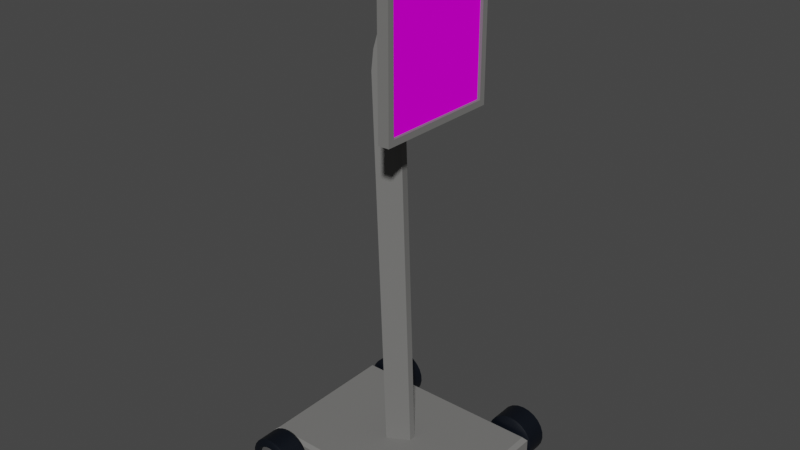 # Source: robert.blend  (saved by Blender 3.2.14; exported with 4.5.12 LTS)
import bpy
from mathutils import Matrix  # noqa: F401  (used for matrix-valued properties, if any)

bpy.ops.wm.read_factory_settings(use_empty=True)
scene = bpy.context.scene
scene.name = 'Scene'

# ---- collections
col_collection = bpy.data.collections.new('Collection'); scene.collection.children.link(col_collection)

# ---- images (referenced by path relative to the original .blend; pixels are not part of the script)
import os
ASSET_DIR = os.environ.get("B2B_ASSET_DIR", "")  # directory of the original .blend (textures are referenced by path, not embedded)
HERE = os.path.dirname(os.path.abspath(__file__))  # packed textures are extracted next to this script under _unpacked/

def load_image(name, relpath, width, height, colorspace="sRGB"):
    """Load a texture the original file referenced (path relative to the .blend, or extracted next to this script)."""
    p = next((c for c in (os.path.join(HERE, relpath), os.path.join(ASSET_DIR, relpath)) if relpath and os.path.exists(c)), "")
    if p:
        img = bpy.data.images.load(p, check_existing=True)
        img.name = name
    else:  # same state as the original file: an image datablock whose file is absent (Cycles renders it pink)
        img = bpy.data.images.new(name, width, height)
        img.source = "FILE"
        img.filepath = "//" + (relpath or name)
    img.colorspace_settings.name = colorspace
    return img
img_piter_jpg_001 = load_image('piter.jpg.001', 'piter.jpg', 1024, 1024, 'sRGB')

# ---- materials (node trees are filled in below, after node groups)
mat_material_001 = bpy.data.materials.new('Material.001')
mat_material_001.use_transparent_shadow = False
mat_material_002 = bpy.data.materials.new('Material.002')
mat_material_002.use_transparent_shadow = False
mat_material_004 = bpy.data.materials.new('Material.004')
mat_material_004.use_transparent_shadow = False
mat_material_005 = bpy.data.materials.new('Material.005')
mat_material_005.use_transparent_shadow = False
mat_material_006 = bpy.data.materials.new('Material.006')
mat_material_006.use_transparent_shadow = False

# ---- node groups
ng_auto_smooth = bpy.data.node_groups.new('Auto Smooth', 'GeometryNodeTree')
_s = ng_auto_smooth.interface.new_socket(name='Geometry', in_out='OUTPUT', socket_type='NodeSocketGeometry')
_s = ng_auto_smooth.interface.new_socket(name='Geometry', in_out='INPUT', socket_type='NodeSocketGeometry')
_s = ng_auto_smooth.interface.new_socket(name='Angle', in_out='INPUT', socket_type='NodeSocketFloat')
_s.subtype = 'ANGLE'
_s.min_value = 0.0
_s.max_value = 3.142
ng_auto_smooth.is_modifier = True
_N = ng_auto_smooth.nodes; _L = ng_auto_smooth.links
n0 = _N.new('NodeGroupOutput'); n0.name = 'Group Output'; n0.location = (480, -100)
n1 = _N.new('NodeGroupInput'); n1.name = 'Group Input'; n1.location = (-420, -300)
n2 = _N.new('NodeGroupInput'); n2.name = 'Group Input.001'; n2.location = (-60, -100)
n3 = _N.new('GeometryNodeSetShadeSmooth'); n3.name = 'Set Shade Smooth'; n3.location = (120, -100)
n3.domain = 'EDGE'
n4 = _N.new('GeometryNodeSetShadeSmooth'); n4.name = 'Set Shade Smooth.001'; n4.location = (300, -100)
n5 = _N.new('GeometryNodeInputMeshEdgeAngle'); n5.name = 'Edge Angle'; n5.location = (-420, -220)
n6 = _N.new('GeometryNodeInputEdgeSmooth'); n6.name = 'Is Edge Smooth'; n6.location = (-60, -160)
n7 = _N.new('GeometryNodeInputShadeSmooth'); n7.name = 'Is Face Smooth'; n7.location = (-240, -340)
n8 = _N.new('FunctionNodeBooleanMath'); n8.name = 'Boolean Math'; n8.location = (-60, -220)
n9 = _N.new('FunctionNodeCompare'); n9.name = 'Compare'; n9.location = (-240, -180)
n9.operation = 'LESS_EQUAL'
_L.new(n5.outputs[0], n9.inputs[0])
_L.new(n4.outputs[0], n0.inputs[0])
_L.new(n1.outputs[1], n9.inputs[1])
_L.new(n9.outputs[0], n8.inputs[0])
_L.new(n7.outputs[0], n8.inputs[1])
_L.new(n2.outputs[0], n3.inputs[0])
_L.new(n6.outputs[0], n3.inputs[1])
_L.new(n3.outputs[0], n4.inputs[0])
_L.new(n8.outputs[0], n3.inputs[2])
n0.is_active_output = True

# ---- material node trees
mat_material_001.use_nodes = True; mat_material_001.node_tree.nodes.clear()
_N = mat_material_001.node_tree.nodes; _L = mat_material_001.node_tree.links
n0 = _N.new('ShaderNodeBsdfPrincipled'); n0.name = 'Principled BSDF'; n0.location = (10, 300)
n0.distribution = 'GGX'
n0.subsurface_method = 'RANDOM_WALK_SKIN'
n0.inputs[0].default_value = (0.0, 0.002033, 0.00637, 1.0)
n0.inputs[3].default_value = 1.45
n0.inputs[27].default_value = (0.0, 0.0, 0.0, 1.0)
n0.inputs[28].default_value = 1.0
n1 = _N.new('ShaderNodeOutputMaterial'); n1.name = 'Material Output'; n1.location = (300, 300)
_L.new(n0.outputs[0], n1.inputs[0])
n1.is_active_output = True
mat_material_002.use_nodes = True; mat_material_002.node_tree.nodes.clear()
_N = mat_material_002.node_tree.nodes; _L = mat_material_002.node_tree.links
n0 = _N.new('ShaderNodeBsdfPrincipled'); n0.name = 'Principled BSDF'; n0.location = (10, 300)
n0.distribution = 'GGX'
n0.subsurface_method = 'RANDOM_WALK_SKIN'
n0.inputs[0].default_value = (0.233, 0.233, 0.233, 1.0)
n0.inputs[1].default_value = 0.7244
n0.inputs[3].default_value = 1.45
n0.inputs[27].default_value = (0.0, 0.0, 0.0, 1.0)
n0.inputs[28].default_value = 1.0
n1 = _N.new('ShaderNodeOutputMaterial'); n1.name = 'Material Output'; n1.location = (300, 300)
_L.new(n0.outputs[0], n1.inputs[0])
n1.is_active_output = True
mat_material_004.use_nodes = True; mat_material_004.node_tree.nodes.clear()
_N = mat_material_004.node_tree.nodes; _L = mat_material_004.node_tree.links
n0 = _N.new('ShaderNodeBsdfPrincipled'); n0.name = 'Principled BSDF'; n0.location = (10, 300)
n0.distribution = 'GGX'
n0.subsurface_method = 'RANDOM_WALK_SKIN'
n0.inputs[0].default_value = (0.1789, 0.1771, 0.1717, 1.0)
n0.inputs[2].default_value = 0.752
n0.inputs[3].default_value = 1.45
n0.inputs[27].default_value = (0.0, 0.0, 0.0, 1.0)
n0.inputs[28].default_value = 1.0
n1 = _N.new('ShaderNodeOutputMaterial'); n1.name = 'Material Output'; n1.location = (300, 300)
_L.new(n0.outputs[0], n1.inputs[0])
n1.is_active_output = True
mat_material_005.use_nodes = True; mat_material_005.node_tree.nodes.clear()
_N = mat_material_005.node_tree.nodes; _L = mat_material_005.node_tree.links
n0 = _N.new('ShaderNodeBsdfPrincipled'); n0.name = 'Principled BSDF'; n0.location = (10, 300)
n0.distribution = 'GGX'
n0.subsurface_method = 'RANDOM_WALK_SKIN'
n0.inputs[2].default_value = 0.7638
n0.inputs[3].default_value = 1.45
n0.inputs[13].default_value = 0.0
n0.inputs[27].default_value = (0.04445, 0.04445, 0.04445, 1.0)
n1 = _N.new('ShaderNodeOutputMaterial'); n1.name = 'Material Output'; n1.location = (300, 300)
n2 = _N.new('ShaderNodeTexImage'); n2.name = 'Image Texture'; n2.location = (-391, 237)
n2.image = img_piter_jpg_001
_L.new(n0.outputs[0], n1.inputs[0])
_L.new(n2.outputs[0], n0.inputs[0])
n1.is_active_output = True
mat_material_006.use_nodes = True; mat_material_006.node_tree.nodes.clear()
_N = mat_material_006.node_tree.nodes; _L = mat_material_006.node_tree.links
n0 = _N.new('ShaderNodeBsdfPrincipled'); n0.name = 'Principled BSDF'; n0.location = (10, 300)
n0.distribution = 'GGX'
n0.subsurface_method = 'RANDOM_WALK_SKIN'
n0.inputs[0].default_value = (0.8, 0.1475, 0.7234, 1.0)
n0.inputs[3].default_value = 1.45
n0.inputs[27].default_value = (0.0, 0.0, 0.0, 1.0)
n0.inputs[28].default_value = 1.0
n1 = _N.new('ShaderNodeOutputMaterial'); n1.name = 'Material Output'; n1.location = (300, 300)
_L.new(n0.outputs[0], n1.inputs[0])
n1.is_active_output = True

# ---- world
world_world = bpy.data.worlds.new('World'); scene.world = world_world
world_world.use_nodes = True; world_world.node_tree.nodes.clear()
_N = world_world.node_tree.nodes; _L = world_world.node_tree.links
n0 = _N.new('ShaderNodeOutputWorld'); n0.name = 'World Output'; n0.location = (300, 300)
n1 = _N.new('ShaderNodeBackground'); n1.name = 'Background'; n1.location = (10, 300)
n1.inputs[0].default_value = (0.05088, 0.05088, 0.05088, 1.0)
_L.new(n1.outputs[0], n0.inputs[0])
n0.is_active_output = True
world_world.color = (0.05088, 0.05088, 0.05088)
world_world.use_sun_shadow = False
world_world.sun_shadow_jitter_overblur = 0.0

# ---- meshes
me_cylinder_006 = bpy.data.meshes.new('Cylinder.006')
me_cylinder_006.from_pydata([(-1.409e-08, -0.05656, -0.044), (0.0, -0.07839, -0.03569), (-1.562e-08, -0.06345, 0.044), (0.0, -0.07839, 0.03569), (-0.01526, -0.05446, -0.044), (-0.02115, -0.07548, -0.03569), (-0.01712, -0.0611, 0.044), (-0.02115, -0.07548, 0.03569), (-0.02939, -0.04832, -0.044), (-0.04073, -0.06698, -0.03569), (-0.03297, -0.05421, 0.044), (-0.04073, -0.06698, 0.03569), (-0.04133, -0.0386, -0.044), (-0.05729, -0.0535, -0.03569), (-0.04637, -0.04331, 0.044), (-0.05729, -0.0535, 0.03569), (-0.05022, -0.02602, -0.044), (-0.0696, -0.03606, -0.03569), (-0.05633, -0.02919, 0.044), (-0.0696, -0.03606, 0.03569), (-0.05538, -0.01151, -0.044), (-0.07675, -0.01595, -0.03569), (-0.06212, -0.01291, 0.044), (-0.07675, -0.01595, 0.03569), (-0.05643, 0.00386, -0.044), (-0.07821, 0.005349, -0.03569), (-0.0633, 0.00433, 0.044), (-0.07821, 0.005349, 0.03569), (-0.05329, 0.01894, -0.044), (-0.07386, 0.02625, -0.03569), (-0.05979, 0.02125, 0.044), (-0.07386, 0.02625, 0.03569), (-0.04621, 0.03262, -0.044), (-0.06404, 0.04521, -0.03569), (-0.05184, 0.03659, 0.044), (-0.06404, 0.04521, 0.03569), (-0.03569, 0.04387, -0.044), (-0.04947, 0.06081, -0.03569), (-0.04004, 0.04922, 0.044), (-0.04947, 0.06081, 0.03569), (-0.02253, 0.05188, -0.044), (-0.03123, 0.0719, -0.03569), (-0.02528, 0.0582, 0.044), (-0.03123, 0.0719, 0.03569), (-0.007701, 0.05603, -0.044), (-0.01067, 0.07766, -0.03569), (-0.00864, 0.06286, 0.044), (-0.01067, 0.07766, 0.03569), (0.007701, 0.05603, -0.044), (0.01067, 0.07766, -0.03569), (0.00864, 0.06286, 0.044), (0.01067, 0.07766, 0.03569), (0.02253, 0.05188, -0.044), (0.03123, 0.0719, -0.03569), (0.02528, 0.0582, 0.044), (0.03123, 0.0719, 0.03569), (0.03569, 0.04387, -0.044), (0.04947, 0.06081, -0.03569), (0.04004, 0.04922, 0.044), (0.04947, 0.06081, 0.03569), (0.04621, 0.03262, -0.044), (0.06404, 0.04521, -0.03569), (0.05184, 0.03659, 0.044), (0.06404, 0.04521, 0.03569), (0.05329, 0.01894, -0.044), (0.07386, 0.02625, -0.03569), (0.05979, 0.02125, 0.044), (0.07386, 0.02625, 0.03569), (0.05643, 0.00386, -0.044), (0.07821, 0.005349, -0.03569), (0.0633, 0.00433, 0.044), (0.07821, 0.005349, 0.03569), (0.05538, -0.01151, -0.044), (0.07675, -0.01595, -0.03569), (0.06212, -0.01291, 0.044), (0.07675, -0.01595, 0.03569), (0.05022, -0.02602, -0.044), (0.0696, -0.03606, -0.03569), (0.05633, -0.02919, 0.044), (0.0696, -0.03606, 0.03569), (0.04133, -0.0386, -0.044), (0.05729, -0.0535, -0.03569), (0.04637, -0.04331, 0.044), (0.05729, -0.0535, 0.03569), (0.02939, -0.04832, -0.044), (0.04073, -0.06698, -0.03569), (0.03297, -0.05421, 0.044), (0.04073, -0.06698, 0.03569), (0.01526, -0.05446, -0.044), (0.02115, -0.07548, -0.03569), (0.01712, -0.0611, 0.044), (0.02115, -0.07548, 0.03569), (-0.01712, -0.0611, -0.044), (-1.533e-08, -0.06345, -0.044), (-0.03297, -0.05421, -0.044), (-0.04637, -0.04331, -0.044), (-0.05633, -0.02919, -0.044), (-0.06212, -0.01291, -0.044), (-0.0633, 0.00433, -0.044), (-0.05979, 0.02125, -0.044), (-0.05184, 0.03659, -0.044), (-0.04004, 0.04922, -0.044), (-0.02528, 0.0582, -0.044), (-0.00864, 0.06286, -0.044), (0.00864, 0.06286, -0.044), (0.02528, 0.0582, -0.044), (0.04004, 0.04922, -0.044), (0.05184, 0.03659, -0.044), (0.05979, 0.02125, -0.044), (0.0633, 0.00433, -0.044), (0.06212, -0.01291, -0.044), (0.05633, -0.02919, -0.044), (0.04637, -0.04331, -0.044), (0.03297, -0.05421, -0.044), (0.01712, -0.0611, -0.044), (-0.01526, -0.05446, -0.02578), (-1.409e-08, -0.05656, -0.02578), (-0.02939, -0.04832, -0.02578), (-0.04133, -0.0386, -0.02578), (-0.05022, -0.02602, -0.02578), (-0.05538, -0.01151, -0.02578), (-0.05643, 0.00386, -0.02578), (-0.05329, 0.01894, -0.02578), (-0.04621, 0.03262, -0.02578), (-0.03569, 0.04387, -0.02578), (-0.02253, 0.05188, -0.02578), (-0.007701, 0.05603, -0.02578), (0.007701, 0.05603, -0.02578), (0.02253, 0.05188, -0.02578), (0.03569, 0.04387, -0.02578), (0.04621, 0.03262, -0.02578), (0.05329, 0.01894, -0.02578), (0.05643, 0.00386, -0.02578), (0.05538, -0.01151, -0.02578), (0.05022, -0.02602, -0.02578), (0.04133, -0.0386, -0.02578), (0.02939, -0.04832, -0.02578), (0.01526, -0.05446, -0.02578)], [], [(89, 91, 3, 1), (9, 11, 15, 13), (13, 15, 19, 17), (17, 19, 23, 21), (21, 23, 27, 25), (25, 27, 31, 29), (29, 31, 35, 33), (33, 35, 39, 37), (37, 39, 43, 41), (41, 43, 47, 45), (45, 47, 51, 49), (49, 51, 55, 53), (53, 55, 59, 57), (57, 59, 63, 61), (61, 63, 67, 65), (65, 67, 71, 69), (69, 71, 75, 73), (73, 75, 79, 77), (77, 79, 83, 81), (81, 83, 87, 85), (85, 87, 91, 89), (5, 7, 11, 9), (6, 2, 90, 86, 82, 78, 74, 70, 66, 62, 58, 54, 50, 46, 42, 38, 34, 30, 26, 22, 18, 14, 10), (1, 3, 7, 5), (1, 5, 92, 93), (7, 3, 2, 6), (5, 9, 94, 92), (11, 7, 6, 10), (9, 13, 95, 94), (15, 11, 10, 14), (13, 17, 96, 95), (19, 15, 14, 18), (17, 21, 97, 96), (23, 19, 18, 22), (21, 25, 98, 97), (27, 23, 22, 26), (25, 29, 99, 98), (31, 27, 26, 30), (29, 33, 100, 99), (35, 31, 30, 34), (33, 37, 101, 100), (39, 35, 34, 38), (37, 41, 102, 101), (43, 39, 38, 42), (41, 45, 103, 102), (47, 43, 42, 46), (45, 49, 104, 103), (51, 47, 46, 50), (49, 53, 105, 104), (55, 51, 50, 54), (53, 57, 106, 105), (59, 55, 54, 58), (57, 61, 107, 106), (63, 59, 58, 62), (61, 65, 108, 107), (67, 63, 62, 66), (65, 69, 109, 108), (71, 67, 66, 70), (69, 73, 110, 109), (75, 71, 70, 74), (73, 77, 111, 110), (79, 75, 74, 78), (77, 81, 112, 111), (83, 79, 78, 82), (81, 85, 113, 112), (87, 83, 82, 86), (85, 89, 114, 113), (91, 87, 86, 90), (89, 1, 93, 114), (3, 91, 90, 2), (56, 60, 130, 129), (4, 0, 93, 92), (8, 4, 92, 94), (12, 8, 94, 95), (16, 12, 95, 96), (20, 16, 96, 97), (24, 20, 97, 98), (28, 24, 98, 99), (32, 28, 99, 100), (36, 32, 100, 101), (40, 36, 101, 102), (44, 40, 102, 103), (48, 44, 103, 104), (52, 48, 104, 105), (56, 52, 105, 106), (60, 56, 106, 107), (64, 60, 107, 108), (68, 64, 108, 109), (72, 68, 109, 110), (76, 72, 110, 111), (80, 76, 111, 112), (84, 80, 112, 113), (88, 84, 113, 114), (0, 88, 114, 93), (116, 115, 117, 118, 119, 120, 121, 122, 123, 124, 125, 126, 127, 128, 129, 130, 131, 132, 133, 134, 135, 136, 137), (28, 32, 123, 122), (88, 0, 116, 137), (0, 4, 115, 116), (60, 64, 131, 130), (32, 36, 124, 123), (4, 8, 117, 115), (64, 68, 132, 131), (36, 40, 125, 124), (8, 12, 118, 117), (68, 72, 133, 132), (40, 44, 126, 125), (12, 16, 119, 118), (72, 76, 134, 133), (44, 48, 127, 126), (16, 20, 120, 119), (76, 80, 135, 134), (48, 52, 128, 127), (20, 24, 121, 120), (80, 84, 136, 135), (52, 56, 129, 128), (24, 28, 122, 121), (84, 88, 137, 136)])
me_cylinder_006.polygons.foreach_set('use_smooth', [True] * 117)
me_cylinder_006.polygons.foreach_set('material_index', [0, 0, 0, 0, 0, 0, 0, 0, 0, 0, 0, 0, 0, 0, 0, 0, 0, 0, 0, 0, 0, 0, 0, 0, 0, 0, 0, 0, 0, 0, 0, 0, 0, 0, 0, 0, 0, 0, 0, 0, 0, 0, 0, 0, 0, 0, 0, 0, 0, 0, 0, 0, 0, 0, 0, 0, 0, 0, 0, 0, 0, 0, 0, 0, 0, 0, 0, 0, 0, 0, 0, 0, 0, 0, 0, 0, 0, 0, 0, 0, 0, 0, 0, 0, 0, 0, 0, 0, 0, 0, 0, 0, 0, 0, 1, 0, 0, 0, 0, 0, 0, 0, 0, 0, 0, 0, 0, 0, 0, 0, 0, 0, 0, 0, 0, 0, 0])
_uv = me_cylinder_006.uv_layers.new(name='UVMap')
_uv.uv.foreach_set('vector', [0.04348, 0.5472, 0.04348, 0.9528, 1.565e-07, 0.9528, 1.565e-07, 0.5472, 0.913, 0.5472, 0.913, 0.9528, 0.8696, 0.9528, 0.8696, 0.5472, 0.8696, 0.5472, 0.8696, 0.9528, 0.8261, 0.9528, 0.8261, 0.5472, 0.8261, 0.5472, 0.8261, 0.9528, 0.7826, 0.9528, 0.7826, 0.5472, 0.7826, 0.5472, 0.7826, 0.9528, 0.7391, 0.9528, 0.7391, 0.5472, 0.7391, 0.5472, 0.7391, 0.9528, 0.6957, 0.9528, 0.6957, 0.5472, 0.6957, 0.5472, 0.6957, 0.9528, 0.6522, 0.9528, 0.6522, 0.5472, 0.6522, 0.5472, 0.6522, 0.9528, 0.6087, 0.9528, 0.6087, 0.5472, 0.6087, 0.5472, 0.6087, 0.9528, 0.5652, 0.9528, 0.5652, 0.5472, 0.5652, 0.5472, 0.5652, 0.9528, 0.5217, 0.9528, 0.5217, 0.5472, 0.5217, 0.5472, 0.5217, 0.9528, 0.4783, 0.9528, 0.4783, 0.5472, 0.4783, 0.5472, 0.4783, 0.9528, 0.4348, 0.9528, 0.4348, 0.5472, 0.4348, 0.5472, 0.4348, 0.9528, 0.3913, 0.9528, 0.3913, 0.5472, 0.3913, 0.5472, 0.3913, 0.9528, 0.3478, 0.9528, 0.3478, 0.5472, 0.3478, 0.5472, 0.3478, 0.9528, 0.3043, 0.9528, 0.3043, 0.5472, 0.3043, 0.5472, 0.3043, 0.9528, 0.2609, 0.9528, 0.2609, 0.5472, 0.2609, 0.5472, 0.2609, 0.9528, 0.2174, 0.9528, 0.2174, 0.5472, 0.2174, 0.5472, 0.2174, 0.9528, 0.1739, 0.9528, 0.1739, 0.5472, 0.1739, 0.5472, 0.1739, 0.9528, 0.1304, 0.9528, 0.1304, 0.5472, 0.1304, 0.5472, 0.1304, 0.9528, 0.08696, 0.9528, 0.08696, 0.5472, 0.08696, 0.5472, 0.08696, 0.9528, 0.04348, 0.9528, 0.04348, 0.5472, 0.9565, 0.5472, 0.9565, 0.9528, 0.913, 0.9528, 0.913, 0.5472, 0.3024, 0.4371, 0.25, 0.4443, 0.1976, 0.4371, 0.1491, 0.416, 0.108, 0.3826, 0.07752, 0.3394, 0.0598, 0.2895, 0.05619, 0.2367, 0.06696, 0.1849, 0.0913, 0.138, 0.1274, 0.09931, 0.1726, 0.07182, 0.2235, 0.05755, 0.2765, 0.05755, 0.3274, 0.07182, 0.3726, 0.09931, 0.4087, 0.138, 0.433, 0.1849, 0.4438, 0.2367, 0.4402, 0.2895, 0.4225, 0.3394, 0.392, 0.3826, 0.3509, 0.416, 1.0, 0.5472, 1.0, 0.9528, 0.9565, 0.9528, 0.9565, 0.5472, 0.75, 0.49, 0.8148, 0.4811, 0.8024, 0.4371, 0.75, 0.4443, 0.3148, 0.4811, 0.25, 0.49, 0.25, 0.4443, 0.3024, 0.4371, 0.8148, 0.4811, 0.8747, 0.4551, 0.8509, 0.416, 0.8024, 0.4371, 0.3747, 0.4551, 0.3148, 0.4811, 0.3024, 0.4371, 0.3509, 0.416, 0.8747, 0.4551, 0.9254, 0.4138, 0.892, 0.3826, 0.8509, 0.416, 0.4254, 0.4138, 0.3747, 0.4551, 0.3509, 0.416, 0.392, 0.3826, 0.9254, 0.4138, 0.9631, 0.3604, 0.9225, 0.3394, 0.892, 0.3826, 0.4631, 0.3604, 0.4254, 0.4138, 0.392, 0.3826, 0.4225, 0.3394, 0.9631, 0.3604, 0.985, 0.2988, 0.9402, 0.2895, 0.9225, 0.3394, 0.485, 0.2988, 0.4631, 0.3604, 0.4225, 0.3394, 0.4402, 0.2895, 0.985, 0.2988, 0.9894, 0.2336, 0.9438, 0.2367, 0.9402, 0.2895, 0.4894, 0.2336, 0.485, 0.2988, 0.4402, 0.2895, 0.4438, 0.2367, 0.9894, 0.2336, 0.9761, 0.1696, 0.933, 0.1849, 0.9438, 0.2367, 0.4761, 0.1696, 0.4894, 0.2336, 0.4438, 0.2367, 0.433, 0.1849, 0.9761, 0.1696, 0.9461, 0.1116, 0.9087, 0.138, 0.933, 0.1849, 0.4461, 0.1116, 0.4761, 0.1696, 0.433, 0.1849, 0.4087, 0.138, 0.9461, 0.1116, 0.9015, 0.06383, 0.8726, 0.09931, 0.9087, 0.138, 0.4015, 0.06383, 0.4461, 0.1116, 0.4087, 0.138, 0.3726, 0.09931, 0.9015, 0.06383, 0.8456, 0.02987, 0.8274, 0.07182, 0.8726, 0.09931, 0.3456, 0.02987, 0.4015, 0.06383, 0.3726, 0.09931, 0.3274, 0.07182, 0.8456, 0.02987, 0.7827, 0.01224, 0.7765, 0.05755, 0.8274, 0.07182, 0.2827, 0.01224, 0.3456, 0.02987, 0.3274, 0.07182, 0.2765, 0.05755, 0.7827, 0.01224, 0.7173, 0.01224, 0.7235, 0.05755, 0.7765, 0.05755, 0.2173, 0.01224, 0.2827, 0.01224, 0.2765, 0.05755, 0.2235, 0.05755, 0.7173, 0.01224, 0.6544, 0.02987, 0.6726, 0.07182, 0.7235, 0.05755, 0.1544, 0.02987, 0.2173, 0.01224, 0.2235, 0.05755, 0.1726, 0.07182, 0.6544, 0.02987, 0.5985, 0.06383, 0.6274, 0.09931, 0.6726, 0.07182, 0.09854, 0.06383, 0.1544, 0.02987, 0.1726, 0.07182, 0.1274, 0.09931, 0.5985, 0.06383, 0.5539, 0.1116, 0.5913, 0.138, 0.6274, 0.09931, 0.05393, 0.1116, 0.09854, 0.06383, 0.1274, 0.09931, 0.0913, 0.138, 0.5539, 0.1116, 0.5239, 0.1696, 0.567, 0.1849, 0.5913, 0.138, 0.02386, 0.1696, 0.05393, 0.1116, 0.0913, 0.138, 0.06696, 0.1849, 0.5239, 0.1696, 0.5106, 0.2336, 0.5562, 0.2367, 0.567, 0.1849, 0.01056, 0.2336, 0.02386, 0.1696, 0.06696, 0.1849, 0.05619, 0.2367, 0.5106, 0.2336, 0.515, 0.2988, 0.5598, 0.2895, 0.5562, 0.2367, 0.01502, 0.2988, 0.01056, 0.2336, 0.05619, 0.2367, 0.0598, 0.2895, 0.515, 0.2988, 0.5369, 0.3604, 0.5775, 0.3394, 0.5598, 0.2895, 0.03691, 0.3604, 0.01502, 0.2988, 0.0598, 0.2895, 0.07752, 0.3394, 0.5369, 0.3604, 0.5746, 0.4138, 0.608, 0.3826, 0.5775, 0.3394, 0.0746, 0.4138, 0.03691, 0.3604, 0.07752, 0.3394, 0.108, 0.3826, 0.5746, 0.4138, 0.6253, 0.4551, 0.6491, 0.416, 0.608, 0.3826, 0.1253, 0.4551, 0.0746, 0.4138, 0.108, 0.3826, 0.1491, 0.416, 0.6253, 0.4551, 0.6852, 0.4811, 0.6976, 0.4371, 0.6491, 0.416, 0.1852, 0.4811, 0.1253, 0.4551, 0.1491, 0.416, 0.1976, 0.4371, 0.6852, 0.4811, 0.75, 0.49, 0.75, 0.4443, 0.6976, 0.4371, 0.25, 0.49, 0.1852, 0.4811, 0.1976, 0.4371, 0.25, 0.4443, 0.6407, 0.1157, 0.6085, 0.1501, 0.6085, 0.1501, 0.6407, 0.1157, 0.7967, 0.4167, 0.75, 0.4232, 0.75, 0.4443, 0.8024, 0.4371, 0.84, 0.398, 0.7967, 0.4167, 0.8024, 0.4371, 0.8509, 0.416, 0.8766, 0.3682, 0.84, 0.398, 0.8509, 0.416, 0.892, 0.3826, 0.9037, 0.3297, 0.8766, 0.3682, 0.892, 0.3826, 0.9225, 0.3394, 0.9195, 0.2852, 0.9037, 0.3297, 0.9225, 0.3394, 0.9402, 0.2895, 0.9228, 0.2382, 0.9195, 0.2852, 0.9402, 0.2895, 0.9438, 0.2367, 0.9132, 0.192, 0.9228, 0.2382, 0.9438, 0.2367, 0.933, 0.1849, 0.8915, 0.1501, 0.9132, 0.192, 0.933, 0.1849, 0.9087, 0.138, 0.8593, 0.1157, 0.8915, 0.1501, 0.9087, 0.138, 0.8726, 0.09931, 0.819, 0.09117, 0.8593, 0.1157, 0.8726, 0.09931, 0.8274, 0.07182, 0.7736, 0.07845, 0.819, 0.09117, 0.8274, 0.07182, 0.7765, 0.05755, 0.7264, 0.07845, 0.7736, 0.07845, 0.7765, 0.05755, 0.7235, 0.05755, 0.681, 0.09117, 0.7264, 0.07845, 0.7235, 0.05755, 0.6726, 0.07182, 0.6407, 0.1157, 0.681, 0.09117, 0.6726, 0.07182, 0.6274, 0.09931, 0.6085, 0.1501, 0.6407, 0.1157, 0.6274, 0.09931, 0.5913, 0.138, 0.5868, 0.192, 0.6085, 0.1501, 0.5913, 0.138, 0.567, 0.1849, 0.5772, 0.2382, 0.5868, 0.192, 0.567, 0.1849, 0.5562, 0.2367, 0.5805, 0.2852, 0.5772, 0.2382, 0.5562, 0.2367, 0.5598, 0.2895, 0.5963, 0.3297, 0.5805, 0.2852, 0.5598, 0.2895, 0.5775, 0.3394, 0.6234, 0.3682, 0.5963, 0.3297, 0.5775, 0.3394, 0.608, 0.3826, 0.66, 0.398, 0.6234, 0.3682, 0.608, 0.3826, 0.6491, 0.416, 0.7033, 0.4167, 0.66, 0.398, 0.6491, 0.416, 0.6976, 0.4371, 0.75, 0.4232, 0.7033, 0.4167, 0.6976, 0.4371, 0.75, 0.4443, 0.75, 0.4232, 0.7967, 0.4167, 0.84, 0.398, 0.8766, 0.3682, 0.9037, 0.3297, 0.9195, 0.2852, 0.9228, 0.2382, 0.9132, 0.192, 0.8915, 0.1501, 0.8593, 0.1157, 0.819, 0.09117, 0.7736, 0.07845, 0.7264, 0.07845, 0.681, 0.09117, 0.6407, 0.1157, 0.6085, 0.1501, 0.5868, 0.192, 0.5772, 0.2382, 0.5805, 0.2852, 0.5963, 0.3297, 0.6234, 0.3682, 0.66, 0.398, 0.7033, 0.4167, 0.9132, 0.192, 0.8915, 0.1501, 0.8915, 0.1501, 0.9132, 0.192, 0.7033, 0.4167, 0.75, 0.4232, 0.75, 0.4232, 0.7033, 0.4167, 0.75, 0.4232, 0.7967, 0.4167, 0.7967, 0.4167, 0.75, 0.4232, 0.6085, 0.1501, 0.5868, 0.192, 0.5868, 0.192, 0.6085, 0.1501, 0.8915, 0.1501, 0.8593, 0.1157, 0.8593, 0.1157, 0.8915, 0.1501, 0.7967, 0.4167, 0.84, 0.398, 0.84, 0.398, 0.7967, 0.4167, 0.5868, 0.192, 0.5772, 0.2382, 0.5772, 0.2382, 0.5868, 0.192, 0.8593, 0.1157, 0.819, 0.09117, 0.819, 0.09117, 0.8593, 0.1157, 0.84, 0.398, 0.8766, 0.3682, 0.8766, 0.3682, 0.84, 0.398, 0.5772, 0.2382, 0.5805, 0.2852, 0.5805, 0.2852, 0.5772, 0.2382, 0.819, 0.09117, 0.7736, 0.07845, 0.7736, 0.07845, 0.819, 0.09117, 0.8766, 0.3682, 0.9037, 0.3297, 0.9037, 0.3297, 0.8766, 0.3682, 0.5805, 0.2852, 0.5963, 0.3297, 0.5963, 0.3297, 0.5805, 0.2852, 0.7736, 0.07845, 0.7264, 0.07845, 0.7264, 0.07845, 0.7736, 0.07845, 0.9037, 0.3297, 0.9195, 0.2852, 0.9195, 0.2852, 0.9037, 0.3297, 0.5963, 0.3297, 0.6234, 0.3682, 0.6234, 0.3682, 0.5963, 0.3297, 0.7264, 0.07845, 0.681, 0.09117, 0.681, 0.09117, 0.7264, 0.07845, 0.9195, 0.2852, 0.9228, 0.2382, 0.9228, 0.2382, 0.9195, 0.2852, 0.6234, 0.3682, 0.66, 0.398, 0.66, 0.398, 0.6234, 0.3682, 0.681, 0.09117, 0.6407, 0.1157, 0.6407, 0.1157, 0.681, 0.09117, 0.9228, 0.2382, 0.9132, 0.192, 0.9132, 0.192, 0.9228, 0.2382, 0.66, 0.398, 0.7033, 0.4167, 0.7033, 0.4167, 0.66, 0.398])
me_cylinder_006.materials.append(mat_material_001)
me_cylinder_006.materials.append(mat_material_002)
me_cylinder_006.update()
me_cylinder_009 = bpy.data.meshes.new('Cylinder.009')
me_cylinder_009.from_pydata([(-1.409e-08, -0.05656, -0.044), (0.0, -0.07839, -0.03569), (-1.562e-08, -0.06345, 0.044), (0.0, -0.07839, 0.03569), (-0.01526, -0.05446, -0.044), (-0.02115, -0.07548, -0.03569), (-0.01712, -0.0611, 0.044), (-0.02115, -0.07548, 0.03569), (-0.02939, -0.04832, -0.044), (-0.04073, -0.06698, -0.03569), (-0.03297, -0.05421, 0.044), (-0.04073, -0.06698, 0.03569), (-0.04133, -0.0386, -0.044), (-0.05729, -0.0535, -0.03569), (-0.04637, -0.04331, 0.044), (-0.05729, -0.0535, 0.03569), (-0.05022, -0.02602, -0.044), (-0.0696, -0.03606, -0.03569), (-0.05633, -0.02919, 0.044), (-0.0696, -0.03606, 0.03569), (-0.05538, -0.01151, -0.044), (-0.07675, -0.01595, -0.03569), (-0.06212, -0.01291, 0.044), (-0.07675, -0.01595, 0.03569), (-0.05643, 0.00386, -0.044), (-0.07821, 0.005349, -0.03569), (-0.0633, 0.00433, 0.044), (-0.07821, 0.005349, 0.03569), (-0.05329, 0.01894, -0.044), (-0.07386, 0.02625, -0.03569), (-0.05979, 0.02125, 0.044), (-0.07386, 0.02625, 0.03569), (-0.04621, 0.03262, -0.044), (-0.06404, 0.04521, -0.03569), (-0.05184, 0.03659, 0.044), (-0.06404, 0.04521, 0.03569), (-0.03569, 0.04387, -0.044), (-0.04947, 0.06081, -0.03569), (-0.04004, 0.04922, 0.044), (-0.04947, 0.06081, 0.03569), (-0.02253, 0.05188, -0.044), (-0.03123, 0.0719, -0.03569), (-0.02528, 0.0582, 0.044), (-0.03123, 0.0719, 0.03569), (-0.007701, 0.05603, -0.044), (-0.01067, 0.07766, -0.03569), (-0.00864, 0.06286, 0.044), (-0.01067, 0.07766, 0.03569), (0.007701, 0.05603, -0.044), (0.01067, 0.07766, -0.03569), (0.00864, 0.06286, 0.044), (0.01067, 0.07766, 0.03569), (0.02253, 0.05188, -0.044), (0.03123, 0.0719, -0.03569), (0.02528, 0.0582, 0.044), (0.03123, 0.0719, 0.03569), (0.03569, 0.04387, -0.044), (0.04947, 0.06081, -0.03569), (0.04004, 0.04922, 0.044), (0.04947, 0.06081, 0.03569), (0.04621, 0.03262, -0.044), (0.06404, 0.04521, -0.03569), (0.05184, 0.03659, 0.044), (0.06404, 0.04521, 0.03569), (0.05329, 0.01894, -0.044), (0.07386, 0.02625, -0.03569), (0.05979, 0.02125, 0.044), (0.07386, 0.02625, 0.03569), (0.05643, 0.00386, -0.044), (0.07821, 0.005349, -0.03569), (0.0633, 0.00433, 0.044), (0.07821, 0.005349, 0.03569), (0.05538, -0.01151, -0.044), (0.07675, -0.01595, -0.03569), (0.06212, -0.01291, 0.044), (0.07675, -0.01595, 0.03569), (0.05022, -0.02602, -0.044), (0.0696, -0.03606, -0.03569), (0.05633, -0.02919, 0.044), (0.0696, -0.03606, 0.03569), (0.04133, -0.0386, -0.044), (0.05729, -0.0535, -0.03569), (0.04637, -0.04331, 0.044), (0.05729, -0.0535, 0.03569), (0.02939, -0.04832, -0.044), (0.04073, -0.06698, -0.03569), (0.03297, -0.05421, 0.044), (0.04073, -0.06698, 0.03569), (0.01526, -0.05446, -0.044), (0.02115, -0.07548, -0.03569), (0.01712, -0.0611, 0.044), (0.02115, -0.07548, 0.03569), (-0.01712, -0.0611, -0.044), (-1.533e-08, -0.06345, -0.044), (-0.03297, -0.05421, -0.044), (-0.04637, -0.04331, -0.044), (-0.05633, -0.02919, -0.044), (-0.06212, -0.01291, -0.044), (-0.0633, 0.00433, -0.044), (-0.05979, 0.02125, -0.044), (-0.05184, 0.03659, -0.044), (-0.04004, 0.04922, -0.044), (-0.02528, 0.0582, -0.044), (-0.00864, 0.06286, -0.044), (0.00864, 0.06286, -0.044), (0.02528, 0.0582, -0.044), (0.04004, 0.04922, -0.044), (0.05184, 0.03659, -0.044), (0.05979, 0.02125, -0.044), (0.0633, 0.00433, -0.044), (0.06212, -0.01291, -0.044), (0.05633, -0.02919, -0.044), (0.04637, -0.04331, -0.044), (0.03297, -0.05421, -0.044), (0.01712, -0.0611, -0.044), (-0.01526, -0.05446, -0.02578), (-1.409e-08, -0.05656, -0.02578), (-0.02939, -0.04832, -0.02578), (-0.04133, -0.0386, -0.02578), (-0.05022, -0.02602, -0.02578), (-0.05538, -0.01151, -0.02578), (-0.05643, 0.00386, -0.02578), (-0.05329, 0.01894, -0.02578), (-0.04621, 0.03262, -0.02578), (-0.03569, 0.04387, -0.02578), (-0.02253, 0.05188, -0.02578), (-0.007701, 0.05603, -0.02578), (0.007701, 0.05603, -0.02578), (0.02253, 0.05188, -0.02578), (0.03569, 0.04387, -0.02578), (0.04621, 0.03262, -0.02578), (0.05329, 0.01894, -0.02578), (0.05643, 0.00386, -0.02578), (0.05538, -0.01151, -0.02578), (0.05022, -0.02602, -0.02578), (0.04133, -0.0386, -0.02578), (0.02939, -0.04832, -0.02578), (0.01526, -0.05446, -0.02578)], [], [(89, 91, 3, 1), (9, 11, 15, 13), (13, 15, 19, 17), (17, 19, 23, 21), (21, 23, 27, 25), (25, 27, 31, 29), (29, 31, 35, 33), (33, 35, 39, 37), (37, 39, 43, 41), (41, 43, 47, 45), (45, 47, 51, 49), (49, 51, 55, 53), (53, 55, 59, 57), (57, 59, 63, 61), (61, 63, 67, 65), (65, 67, 71, 69), (69, 71, 75, 73), (73, 75, 79, 77), (77, 79, 83, 81), (81, 83, 87, 85), (85, 87, 91, 89), (5, 7, 11, 9), (6, 2, 90, 86, 82, 78, 74, 70, 66, 62, 58, 54, 50, 46, 42, 38, 34, 30, 26, 22, 18, 14, 10), (1, 3, 7, 5), (1, 5, 92, 93), (7, 3, 2, 6), (5, 9, 94, 92), (11, 7, 6, 10), (9, 13, 95, 94), (15, 11, 10, 14), (13, 17, 96, 95), (19, 15, 14, 18), (17, 21, 97, 96), (23, 19, 18, 22), (21, 25, 98, 97), (27, 23, 22, 26), (25, 29, 99, 98), (31, 27, 26, 30), (29, 33, 100, 99), (35, 31, 30, 34), (33, 37, 101, 100), (39, 35, 34, 38), (37, 41, 102, 101), (43, 39, 38, 42), (41, 45, 103, 102), (47, 43, 42, 46), (45, 49, 104, 103), (51, 47, 46, 50), (49, 53, 105, 104), (55, 51, 50, 54), (53, 57, 106, 105), (59, 55, 54, 58), (57, 61, 107, 106), (63, 59, 58, 62), (61, 65, 108, 107), (67, 63, 62, 66), (65, 69, 109, 108), (71, 67, 66, 70), (69, 73, 110, 109), (75, 71, 70, 74), (73, 77, 111, 110), (79, 75, 74, 78), (77, 81, 112, 111), (83, 79, 78, 82), (81, 85, 113, 112), (87, 83, 82, 86), (85, 89, 114, 113), (91, 87, 86, 90), (89, 1, 93, 114), (3, 91, 90, 2), (56, 60, 130, 129), (4, 0, 93, 92), (8, 4, 92, 94), (12, 8, 94, 95), (16, 12, 95, 96), (20, 16, 96, 97), (24, 20, 97, 98), (28, 24, 98, 99), (32, 28, 99, 100), (36, 32, 100, 101), (40, 36, 101, 102), (44, 40, 102, 103), (48, 44, 103, 104), (52, 48, 104, 105), (56, 52, 105, 106), (60, 56, 106, 107), (64, 60, 107, 108), (68, 64, 108, 109), (72, 68, 109, 110), (76, 72, 110, 111), (80, 76, 111, 112), (84, 80, 112, 113), (88, 84, 113, 114), (0, 88, 114, 93), (116, 115, 117, 118, 119, 120, 121, 122, 123, 124, 125, 126, 127, 128, 129, 130, 131, 132, 133, 134, 135, 136, 137), (28, 32, 123, 122), (88, 0, 116, 137), (0, 4, 115, 116), (60, 64, 131, 130), (32, 36, 124, 123), (4, 8, 117, 115), (64, 68, 132, 131), (36, 40, 125, 124), (8, 12, 118, 117), (68, 72, 133, 132), (40, 44, 126, 125), (12, 16, 119, 118), (72, 76, 134, 133), (44, 48, 127, 126), (16, 20, 120, 119), (76, 80, 135, 134), (48, 52, 128, 127), (20, 24, 121, 120), (80, 84, 136, 135), (52, 56, 129, 128), (24, 28, 122, 121), (84, 88, 137, 136)])
me_cylinder_009.polygons.foreach_set('use_smooth', [True] * 117)
me_cylinder_009.polygons.foreach_set('material_index', [0, 0, 0, 0, 0, 0, 0, 0, 0, 0, 0, 0, 0, 0, 0, 0, 0, 0, 0, 0, 0, 0, 0, 0, 0, 0, 0, 0, 0, 0, 0, 0, 0, 0, 0, 0, 0, 0, 0, 0, 0, 0, 0, 0, 0, 0, 0, 0, 0, 0, 0, 0, 0, 0, 0, 0, 0, 0, 0, 0, 0, 0, 0, 0, 0, 0, 0, 0, 0, 0, 0, 0, 0, 0, 0, 0, 0, 0, 0, 0, 0, 0, 0, 0, 0, 0, 0, 0, 0, 0, 0, 0, 0, 0, 1, 0, 0, 0, 0, 0, 0, 0, 0, 0, 0, 0, 0, 0, 0, 0, 0, 0, 0, 0, 0, 0, 0])
_uv = me_cylinder_009.uv_layers.new(name='UVMap')
_uv.uv.foreach_set('vector', [0.04348, 0.5472, 0.04348, 0.9528, 1.565e-07, 0.9528, 1.565e-07, 0.5472, 0.913, 0.5472, 0.913, 0.9528, 0.8696, 0.9528, 0.8696, 0.5472, 0.8696, 0.5472, 0.8696, 0.9528, 0.8261, 0.9528, 0.8261, 0.5472, 0.8261, 0.5472, 0.8261, 0.9528, 0.7826, 0.9528, 0.7826, 0.5472, 0.7826, 0.5472, 0.7826, 0.9528, 0.7391, 0.9528, 0.7391, 0.5472, 0.7391, 0.5472, 0.7391, 0.9528, 0.6957, 0.9528, 0.6957, 0.5472, 0.6957, 0.5472, 0.6957, 0.9528, 0.6522, 0.9528, 0.6522, 0.5472, 0.6522, 0.5472, 0.6522, 0.9528, 0.6087, 0.9528, 0.6087, 0.5472, 0.6087, 0.5472, 0.6087, 0.9528, 0.5652, 0.9528, 0.5652, 0.5472, 0.5652, 0.5472, 0.5652, 0.9528, 0.5217, 0.9528, 0.5217, 0.5472, 0.5217, 0.5472, 0.5217, 0.9528, 0.4783, 0.9528, 0.4783, 0.5472, 0.4783, 0.5472, 0.4783, 0.9528, 0.4348, 0.9528, 0.4348, 0.5472, 0.4348, 0.5472, 0.4348, 0.9528, 0.3913, 0.9528, 0.3913, 0.5472, 0.3913, 0.5472, 0.3913, 0.9528, 0.3478, 0.9528, 0.3478, 0.5472, 0.3478, 0.5472, 0.3478, 0.9528, 0.3043, 0.9528, 0.3043, 0.5472, 0.3043, 0.5472, 0.3043, 0.9528, 0.2609, 0.9528, 0.2609, 0.5472, 0.2609, 0.5472, 0.2609, 0.9528, 0.2174, 0.9528, 0.2174, 0.5472, 0.2174, 0.5472, 0.2174, 0.9528, 0.1739, 0.9528, 0.1739, 0.5472, 0.1739, 0.5472, 0.1739, 0.9528, 0.1304, 0.9528, 0.1304, 0.5472, 0.1304, 0.5472, 0.1304, 0.9528, 0.08696, 0.9528, 0.08696, 0.5472, 0.08696, 0.5472, 0.08696, 0.9528, 0.04348, 0.9528, 0.04348, 0.5472, 0.9565, 0.5472, 0.9565, 0.9528, 0.913, 0.9528, 0.913, 0.5472, 0.3024, 0.4371, 0.25, 0.4443, 0.1976, 0.4371, 0.1491, 0.416, 0.108, 0.3826, 0.07752, 0.3394, 0.0598, 0.2895, 0.05619, 0.2367, 0.06696, 0.1849, 0.0913, 0.138, 0.1274, 0.09931, 0.1726, 0.07182, 0.2235, 0.05755, 0.2765, 0.05755, 0.3274, 0.07182, 0.3726, 0.09931, 0.4087, 0.138, 0.433, 0.1849, 0.4438, 0.2367, 0.4402, 0.2895, 0.4225, 0.3394, 0.392, 0.3826, 0.3509, 0.416, 1.0, 0.5472, 1.0, 0.9528, 0.9565, 0.9528, 0.9565, 0.5472, 0.75, 0.49, 0.8148, 0.4811, 0.8024, 0.4371, 0.75, 0.4443, 0.3148, 0.4811, 0.25, 0.49, 0.25, 0.4443, 0.3024, 0.4371, 0.8148, 0.4811, 0.8747, 0.4551, 0.8509, 0.416, 0.8024, 0.4371, 0.3747, 0.4551, 0.3148, 0.4811, 0.3024, 0.4371, 0.3509, 0.416, 0.8747, 0.4551, 0.9254, 0.4138, 0.892, 0.3826, 0.8509, 0.416, 0.4254, 0.4138, 0.3747, 0.4551, 0.3509, 0.416, 0.392, 0.3826, 0.9254, 0.4138, 0.9631, 0.3604, 0.9225, 0.3394, 0.892, 0.3826, 0.4631, 0.3604, 0.4254, 0.4138, 0.392, 0.3826, 0.4225, 0.3394, 0.9631, 0.3604, 0.985, 0.2988, 0.9402, 0.2895, 0.9225, 0.3394, 0.485, 0.2988, 0.4631, 0.3604, 0.4225, 0.3394, 0.4402, 0.2895, 0.985, 0.2988, 0.9894, 0.2336, 0.9438, 0.2367, 0.9402, 0.2895, 0.4894, 0.2336, 0.485, 0.2988, 0.4402, 0.2895, 0.4438, 0.2367, 0.9894, 0.2336, 0.9761, 0.1696, 0.933, 0.1849, 0.9438, 0.2367, 0.4761, 0.1696, 0.4894, 0.2336, 0.4438, 0.2367, 0.433, 0.1849, 0.9761, 0.1696, 0.9461, 0.1116, 0.9087, 0.138, 0.933, 0.1849, 0.4461, 0.1116, 0.4761, 0.1696, 0.433, 0.1849, 0.4087, 0.138, 0.9461, 0.1116, 0.9015, 0.06383, 0.8726, 0.09931, 0.9087, 0.138, 0.4015, 0.06383, 0.4461, 0.1116, 0.4087, 0.138, 0.3726, 0.09931, 0.9015, 0.06383, 0.8456, 0.02987, 0.8274, 0.07182, 0.8726, 0.09931, 0.3456, 0.02987, 0.4015, 0.06383, 0.3726, 0.09931, 0.3274, 0.07182, 0.8456, 0.02987, 0.7827, 0.01224, 0.7765, 0.05755, 0.8274, 0.07182, 0.2827, 0.01224, 0.3456, 0.02987, 0.3274, 0.07182, 0.2765, 0.05755, 0.7827, 0.01224, 0.7173, 0.01224, 0.7235, 0.05755, 0.7765, 0.05755, 0.2173, 0.01224, 0.2827, 0.01224, 0.2765, 0.05755, 0.2235, 0.05755, 0.7173, 0.01224, 0.6544, 0.02987, 0.6726, 0.07182, 0.7235, 0.05755, 0.1544, 0.02987, 0.2173, 0.01224, 0.2235, 0.05755, 0.1726, 0.07182, 0.6544, 0.02987, 0.5985, 0.06383, 0.6274, 0.09931, 0.6726, 0.07182, 0.09854, 0.06383, 0.1544, 0.02987, 0.1726, 0.07182, 0.1274, 0.09931, 0.5985, 0.06383, 0.5539, 0.1116, 0.5913, 0.138, 0.6274, 0.09931, 0.05393, 0.1116, 0.09854, 0.06383, 0.1274, 0.09931, 0.0913, 0.138, 0.5539, 0.1116, 0.5239, 0.1696, 0.567, 0.1849, 0.5913, 0.138, 0.02386, 0.1696, 0.05393, 0.1116, 0.0913, 0.138, 0.06696, 0.1849, 0.5239, 0.1696, 0.5106, 0.2336, 0.5562, 0.2367, 0.567, 0.1849, 0.01056, 0.2336, 0.02386, 0.1696, 0.06696, 0.1849, 0.05619, 0.2367, 0.5106, 0.2336, 0.515, 0.2988, 0.5598, 0.2895, 0.5562, 0.2367, 0.01502, 0.2988, 0.01056, 0.2336, 0.05619, 0.2367, 0.0598, 0.2895, 0.515, 0.2988, 0.5369, 0.3604, 0.5775, 0.3394, 0.5598, 0.2895, 0.03691, 0.3604, 0.01502, 0.2988, 0.0598, 0.2895, 0.07752, 0.3394, 0.5369, 0.3604, 0.5746, 0.4138, 0.608, 0.3826, 0.5775, 0.3394, 0.0746, 0.4138, 0.03691, 0.3604, 0.07752, 0.3394, 0.108, 0.3826, 0.5746, 0.4138, 0.6253, 0.4551, 0.6491, 0.416, 0.608, 0.3826, 0.1253, 0.4551, 0.0746, 0.4138, 0.108, 0.3826, 0.1491, 0.416, 0.6253, 0.4551, 0.6852, 0.4811, 0.6976, 0.4371, 0.6491, 0.416, 0.1852, 0.4811, 0.1253, 0.4551, 0.1491, 0.416, 0.1976, 0.4371, 0.6852, 0.4811, 0.75, 0.49, 0.75, 0.4443, 0.6976, 0.4371, 0.25, 0.49, 0.1852, 0.4811, 0.1976, 0.4371, 0.25, 0.4443, 0.6407, 0.1157, 0.6085, 0.1501, 0.6085, 0.1501, 0.6407, 0.1157, 0.7967, 0.4167, 0.75, 0.4232, 0.75, 0.4443, 0.8024, 0.4371, 0.84, 0.398, 0.7967, 0.4167, 0.8024, 0.4371, 0.8509, 0.416, 0.8766, 0.3682, 0.84, 0.398, 0.8509, 0.416, 0.892, 0.3826, 0.9037, 0.3297, 0.8766, 0.3682, 0.892, 0.3826, 0.9225, 0.3394, 0.9195, 0.2852, 0.9037, 0.3297, 0.9225, 0.3394, 0.9402, 0.2895, 0.9228, 0.2382, 0.9195, 0.2852, 0.9402, 0.2895, 0.9438, 0.2367, 0.9132, 0.192, 0.9228, 0.2382, 0.9438, 0.2367, 0.933, 0.1849, 0.8915, 0.1501, 0.9132, 0.192, 0.933, 0.1849, 0.9087, 0.138, 0.8593, 0.1157, 0.8915, 0.1501, 0.9087, 0.138, 0.8726, 0.09931, 0.819, 0.09117, 0.8593, 0.1157, 0.8726, 0.09931, 0.8274, 0.07182, 0.7736, 0.07845, 0.819, 0.09117, 0.8274, 0.07182, 0.7765, 0.05755, 0.7264, 0.07845, 0.7736, 0.07845, 0.7765, 0.05755, 0.7235, 0.05755, 0.681, 0.09117, 0.7264, 0.07845, 0.7235, 0.05755, 0.6726, 0.07182, 0.6407, 0.1157, 0.681, 0.09117, 0.6726, 0.07182, 0.6274, 0.09931, 0.6085, 0.1501, 0.6407, 0.1157, 0.6274, 0.09931, 0.5913, 0.138, 0.5868, 0.192, 0.6085, 0.1501, 0.5913, 0.138, 0.567, 0.1849, 0.5772, 0.2382, 0.5868, 0.192, 0.567, 0.1849, 0.5562, 0.2367, 0.5805, 0.2852, 0.5772, 0.2382, 0.5562, 0.2367, 0.5598, 0.2895, 0.5963, 0.3297, 0.5805, 0.2852, 0.5598, 0.2895, 0.5775, 0.3394, 0.6234, 0.3682, 0.5963, 0.3297, 0.5775, 0.3394, 0.608, 0.3826, 0.66, 0.398, 0.6234, 0.3682, 0.608, 0.3826, 0.6491, 0.416, 0.7033, 0.4167, 0.66, 0.398, 0.6491, 0.416, 0.6976, 0.4371, 0.75, 0.4232, 0.7033, 0.4167, 0.6976, 0.4371, 0.75, 0.4443, 0.75, 0.4232, 0.7967, 0.4167, 0.84, 0.398, 0.8766, 0.3682, 0.9037, 0.3297, 0.9195, 0.2852, 0.9228, 0.2382, 0.9132, 0.192, 0.8915, 0.1501, 0.8593, 0.1157, 0.819, 0.09117, 0.7736, 0.07845, 0.7264, 0.07845, 0.681, 0.09117, 0.6407, 0.1157, 0.6085, 0.1501, 0.5868, 0.192, 0.5772, 0.2382, 0.5805, 0.2852, 0.5963, 0.3297, 0.6234, 0.3682, 0.66, 0.398, 0.7033, 0.4167, 0.9132, 0.192, 0.8915, 0.1501, 0.8915, 0.1501, 0.9132, 0.192, 0.7033, 0.4167, 0.75, 0.4232, 0.75, 0.4232, 0.7033, 0.4167, 0.75, 0.4232, 0.7967, 0.4167, 0.7967, 0.4167, 0.75, 0.4232, 0.6085, 0.1501, 0.5868, 0.192, 0.5868, 0.192, 0.6085, 0.1501, 0.8915, 0.1501, 0.8593, 0.1157, 0.8593, 0.1157, 0.8915, 0.1501, 0.7967, 0.4167, 0.84, 0.398, 0.84, 0.398, 0.7967, 0.4167, 0.5868, 0.192, 0.5772, 0.2382, 0.5772, 0.2382, 0.5868, 0.192, 0.8593, 0.1157, 0.819, 0.09117, 0.819, 0.09117, 0.8593, 0.1157, 0.84, 0.398, 0.8766, 0.3682, 0.8766, 0.3682, 0.84, 0.398, 0.5772, 0.2382, 0.5805, 0.2852, 0.5805, 0.2852, 0.5772, 0.2382, 0.819, 0.09117, 0.7736, 0.07845, 0.7736, 0.07845, 0.819, 0.09117, 0.8766, 0.3682, 0.9037, 0.3297, 0.9037, 0.3297, 0.8766, 0.3682, 0.5805, 0.2852, 0.5963, 0.3297, 0.5963, 0.3297, 0.5805, 0.2852, 0.7736, 0.07845, 0.7264, 0.07845, 0.7264, 0.07845, 0.7736, 0.07845, 0.9037, 0.3297, 0.9195, 0.2852, 0.9195, 0.2852, 0.9037, 0.3297, 0.5963, 0.3297, 0.6234, 0.3682, 0.6234, 0.3682, 0.5963, 0.3297, 0.7264, 0.07845, 0.681, 0.09117, 0.681, 0.09117, 0.7264, 0.07845, 0.9195, 0.2852, 0.9228, 0.2382, 0.9228, 0.2382, 0.9195, 0.2852, 0.6234, 0.3682, 0.66, 0.398, 0.66, 0.398, 0.6234, 0.3682, 0.681, 0.09117, 0.6407, 0.1157, 0.6407, 0.1157, 0.681, 0.09117, 0.9228, 0.2382, 0.9132, 0.192, 0.9132, 0.192, 0.9228, 0.2382, 0.66, 0.398, 0.7033, 0.4167, 0.7033, 0.4167, 0.66, 0.398])
me_cylinder_009.materials.append(mat_material_001)
me_cylinder_009.materials.append(mat_material_002)
me_cylinder_009.update()
me_cylinder_010 = bpy.data.meshes.new('Cylinder.010')
me_cylinder_010.from_pydata([(-1.409e-08, -0.05656, -0.044), (0.0, -0.07839, -0.03569), (-1.562e-08, -0.06345, 0.044), (0.0, -0.07839, 0.03569), (-0.01526, -0.05446, -0.044), (-0.02115, -0.07548, -0.03569), (-0.01712, -0.0611, 0.044), (-0.02115, -0.07548, 0.03569), (-0.02939, -0.04832, -0.044), (-0.04073, -0.06698, -0.03569), (-0.03297, -0.05421, 0.044), (-0.04073, -0.06698, 0.03569), (-0.04133, -0.0386, -0.044), (-0.05729, -0.0535, -0.03569), (-0.04637, -0.04331, 0.044), (-0.05729, -0.0535, 0.03569), (-0.05022, -0.02602, -0.044), (-0.0696, -0.03606, -0.03569), (-0.05633, -0.02919, 0.044), (-0.0696, -0.03606, 0.03569), (-0.05538, -0.01151, -0.044), (-0.07675, -0.01595, -0.03569), (-0.06212, -0.01291, 0.044), (-0.07675, -0.01595, 0.03569), (-0.05643, 0.00386, -0.044), (-0.07821, 0.005349, -0.03569), (-0.0633, 0.00433, 0.044), (-0.07821, 0.005349, 0.03569), (-0.05329, 0.01894, -0.044), (-0.07386, 0.02625, -0.03569), (-0.05979, 0.02125, 0.044), (-0.07386, 0.02625, 0.03569), (-0.04621, 0.03262, -0.044), (-0.06404, 0.04521, -0.03569), (-0.05184, 0.03659, 0.044), (-0.06404, 0.04521, 0.03569), (-0.03569, 0.04387, -0.044), (-0.04947, 0.06081, -0.03569), (-0.04004, 0.04922, 0.044), (-0.04947, 0.06081, 0.03569), (-0.02253, 0.05188, -0.044), (-0.03123, 0.0719, -0.03569), (-0.02528, 0.0582, 0.044), (-0.03123, 0.0719, 0.03569), (-0.007701, 0.05603, -0.044), (-0.01067, 0.07766, -0.03569), (-0.00864, 0.06286, 0.044), (-0.01067, 0.07766, 0.03569), (0.007701, 0.05603, -0.044), (0.01067, 0.07766, -0.03569), (0.00864, 0.06286, 0.044), (0.01067, 0.07766, 0.03569), (0.02253, 0.05188, -0.044), (0.03123, 0.0719, -0.03569), (0.02528, 0.0582, 0.044), (0.03123, 0.0719, 0.03569), (0.03569, 0.04387, -0.044), (0.04947, 0.06081, -0.03569), (0.04004, 0.04922, 0.044), (0.04947, 0.06081, 0.03569), (0.04621, 0.03262, -0.044), (0.06404, 0.04521, -0.03569), (0.05184, 0.03659, 0.044), (0.06404, 0.04521, 0.03569), (0.05329, 0.01894, -0.044), (0.07386, 0.02625, -0.03569), (0.05979, 0.02125, 0.044), (0.07386, 0.02625, 0.03569), (0.05643, 0.00386, -0.044), (0.07821, 0.005349, -0.03569), (0.0633, 0.00433, 0.044), (0.07821, 0.005349, 0.03569), (0.05538, -0.01151, -0.044), (0.07675, -0.01595, -0.03569), (0.06212, -0.01291, 0.044), (0.07675, -0.01595, 0.03569), (0.05022, -0.02602, -0.044), (0.0696, -0.03606, -0.03569), (0.05633, -0.02919, 0.044), (0.0696, -0.03606, 0.03569), (0.04133, -0.0386, -0.044), (0.05729, -0.0535, -0.03569), (0.04637, -0.04331, 0.044), (0.05729, -0.0535, 0.03569), (0.02939, -0.04832, -0.044), (0.04073, -0.06698, -0.03569), (0.03297, -0.05421, 0.044), (0.04073, -0.06698, 0.03569), (0.01526, -0.05446, -0.044), (0.02115, -0.07548, -0.03569), (0.01712, -0.0611, 0.044), (0.02115, -0.07548, 0.03569), (-0.01712, -0.0611, -0.044), (-1.533e-08, -0.06345, -0.044), (-0.03297, -0.05421, -0.044), (-0.04637, -0.04331, -0.044), (-0.05633, -0.02919, -0.044), (-0.06212, -0.01291, -0.044), (-0.0633, 0.00433, -0.044), (-0.05979, 0.02125, -0.044), (-0.05184, 0.03659, -0.044), (-0.04004, 0.04922, -0.044), (-0.02528, 0.0582, -0.044), (-0.00864, 0.06286, -0.044), (0.00864, 0.06286, -0.044), (0.02528, 0.0582, -0.044), (0.04004, 0.04922, -0.044), (0.05184, 0.03659, -0.044), (0.05979, 0.02125, -0.044), (0.0633, 0.00433, -0.044), (0.06212, -0.01291, -0.044), (0.05633, -0.02919, -0.044), (0.04637, -0.04331, -0.044), (0.03297, -0.05421, -0.044), (0.01712, -0.0611, -0.044), (-0.01526, -0.05446, -0.02578), (-1.409e-08, -0.05656, -0.02578), (-0.02939, -0.04832, -0.02578), (-0.04133, -0.0386, -0.02578), (-0.05022, -0.02602, -0.02578), (-0.05538, -0.01151, -0.02578), (-0.05643, 0.00386, -0.02578), (-0.05329, 0.01894, -0.02578), (-0.04621, 0.03262, -0.02578), (-0.03569, 0.04387, -0.02578), (-0.02253, 0.05188, -0.02578), (-0.007701, 0.05603, -0.02578), (0.007701, 0.05603, -0.02578), (0.02253, 0.05188, -0.02578), (0.03569, 0.04387, -0.02578), (0.04621, 0.03262, -0.02578), (0.05329, 0.01894, -0.02578), (0.05643, 0.00386, -0.02578), (0.05538, -0.01151, -0.02578), (0.05022, -0.02602, -0.02578), (0.04133, -0.0386, -0.02578), (0.02939, -0.04832, -0.02578), (0.01526, -0.05446, -0.02578)], [], [(89, 91, 3, 1), (9, 11, 15, 13), (13, 15, 19, 17), (17, 19, 23, 21), (21, 23, 27, 25), (25, 27, 31, 29), (29, 31, 35, 33), (33, 35, 39, 37), (37, 39, 43, 41), (41, 43, 47, 45), (45, 47, 51, 49), (49, 51, 55, 53), (53, 55, 59, 57), (57, 59, 63, 61), (61, 63, 67, 65), (65, 67, 71, 69), (69, 71, 75, 73), (73, 75, 79, 77), (77, 79, 83, 81), (81, 83, 87, 85), (85, 87, 91, 89), (5, 7, 11, 9), (6, 2, 90, 86, 82, 78, 74, 70, 66, 62, 58, 54, 50, 46, 42, 38, 34, 30, 26, 22, 18, 14, 10), (1, 3, 7, 5), (1, 5, 92, 93), (7, 3, 2, 6), (5, 9, 94, 92), (11, 7, 6, 10), (9, 13, 95, 94), (15, 11, 10, 14), (13, 17, 96, 95), (19, 15, 14, 18), (17, 21, 97, 96), (23, 19, 18, 22), (21, 25, 98, 97), (27, 23, 22, 26), (25, 29, 99, 98), (31, 27, 26, 30), (29, 33, 100, 99), (35, 31, 30, 34), (33, 37, 101, 100), (39, 35, 34, 38), (37, 41, 102, 101), (43, 39, 38, 42), (41, 45, 103, 102), (47, 43, 42, 46), (45, 49, 104, 103), (51, 47, 46, 50), (49, 53, 105, 104), (55, 51, 50, 54), (53, 57, 106, 105), (59, 55, 54, 58), (57, 61, 107, 106), (63, 59, 58, 62), (61, 65, 108, 107), (67, 63, 62, 66), (65, 69, 109, 108), (71, 67, 66, 70), (69, 73, 110, 109), (75, 71, 70, 74), (73, 77, 111, 110), (79, 75, 74, 78), (77, 81, 112, 111), (83, 79, 78, 82), (81, 85, 113, 112), (87, 83, 82, 86), (85, 89, 114, 113), (91, 87, 86, 90), (89, 1, 93, 114), (3, 91, 90, 2), (56, 60, 130, 129), (4, 0, 93, 92), (8, 4, 92, 94), (12, 8, 94, 95), (16, 12, 95, 96), (20, 16, 96, 97), (24, 20, 97, 98), (28, 24, 98, 99), (32, 28, 99, 100), (36, 32, 100, 101), (40, 36, 101, 102), (44, 40, 102, 103), (48, 44, 103, 104), (52, 48, 104, 105), (56, 52, 105, 106), (60, 56, 106, 107), (64, 60, 107, 108), (68, 64, 108, 109), (72, 68, 109, 110), (76, 72, 110, 111), (80, 76, 111, 112), (84, 80, 112, 113), (88, 84, 113, 114), (0, 88, 114, 93), (116, 115, 117, 118, 119, 120, 121, 122, 123, 124, 125, 126, 127, 128, 129, 130, 131, 132, 133, 134, 135, 136, 137), (28, 32, 123, 122), (88, 0, 116, 137), (0, 4, 115, 116), (60, 64, 131, 130), (32, 36, 124, 123), (4, 8, 117, 115), (64, 68, 132, 131), (36, 40, 125, 124), (8, 12, 118, 117), (68, 72, 133, 132), (40, 44, 126, 125), (12, 16, 119, 118), (72, 76, 134, 133), (44, 48, 127, 126), (16, 20, 120, 119), (76, 80, 135, 134), (48, 52, 128, 127), (20, 24, 121, 120), (80, 84, 136, 135), (52, 56, 129, 128), (24, 28, 122, 121), (84, 88, 137, 136)])
me_cylinder_010.polygons.foreach_set('use_smooth', [True] * 117)
me_cylinder_010.polygons.foreach_set('material_index', [0, 0, 0, 0, 0, 0, 0, 0, 0, 0, 0, 0, 0, 0, 0, 0, 0, 0, 0, 0, 0, 0, 0, 0, 0, 0, 0, 0, 0, 0, 0, 0, 0, 0, 0, 0, 0, 0, 0, 0, 0, 0, 0, 0, 0, 0, 0, 0, 0, 0, 0, 0, 0, 0, 0, 0, 0, 0, 0, 0, 0, 0, 0, 0, 0, 0, 0, 0, 0, 0, 0, 0, 0, 0, 0, 0, 0, 0, 0, 0, 0, 0, 0, 0, 0, 0, 0, 0, 0, 0, 0, 0, 0, 0, 1, 0, 0, 0, 0, 0, 0, 0, 0, 0, 0, 0, 0, 0, 0, 0, 0, 0, 0, 0, 0, 0, 0])
_uv = me_cylinder_010.uv_layers.new(name='UVMap')
_uv.uv.foreach_set('vector', [0.04348, 0.5472, 0.04348, 0.9528, 1.565e-07, 0.9528, 1.565e-07, 0.5472, 0.913, 0.5472, 0.913, 0.9528, 0.8696, 0.9528, 0.8696, 0.5472, 0.8696, 0.5472, 0.8696, 0.9528, 0.8261, 0.9528, 0.8261, 0.5472, 0.8261, 0.5472, 0.8261, 0.9528, 0.7826, 0.9528, 0.7826, 0.5472, 0.7826, 0.5472, 0.7826, 0.9528, 0.7391, 0.9528, 0.7391, 0.5472, 0.7391, 0.5472, 0.7391, 0.9528, 0.6957, 0.9528, 0.6957, 0.5472, 0.6957, 0.5472, 0.6957, 0.9528, 0.6522, 0.9528, 0.6522, 0.5472, 0.6522, 0.5472, 0.6522, 0.9528, 0.6087, 0.9528, 0.6087, 0.5472, 0.6087, 0.5472, 0.6087, 0.9528, 0.5652, 0.9528, 0.5652, 0.5472, 0.5652, 0.5472, 0.5652, 0.9528, 0.5217, 0.9528, 0.5217, 0.5472, 0.5217, 0.5472, 0.5217, 0.9528, 0.4783, 0.9528, 0.4783, 0.5472, 0.4783, 0.5472, 0.4783, 0.9528, 0.4348, 0.9528, 0.4348, 0.5472, 0.4348, 0.5472, 0.4348, 0.9528, 0.3913, 0.9528, 0.3913, 0.5472, 0.3913, 0.5472, 0.3913, 0.9528, 0.3478, 0.9528, 0.3478, 0.5472, 0.3478, 0.5472, 0.3478, 0.9528, 0.3043, 0.9528, 0.3043, 0.5472, 0.3043, 0.5472, 0.3043, 0.9528, 0.2609, 0.9528, 0.2609, 0.5472, 0.2609, 0.5472, 0.2609, 0.9528, 0.2174, 0.9528, 0.2174, 0.5472, 0.2174, 0.5472, 0.2174, 0.9528, 0.1739, 0.9528, 0.1739, 0.5472, 0.1739, 0.5472, 0.1739, 0.9528, 0.1304, 0.9528, 0.1304, 0.5472, 0.1304, 0.5472, 0.1304, 0.9528, 0.08696, 0.9528, 0.08696, 0.5472, 0.08696, 0.5472, 0.08696, 0.9528, 0.04348, 0.9528, 0.04348, 0.5472, 0.9565, 0.5472, 0.9565, 0.9528, 0.913, 0.9528, 0.913, 0.5472, 0.3024, 0.4371, 0.25, 0.4443, 0.1976, 0.4371, 0.1491, 0.416, 0.108, 0.3826, 0.07752, 0.3394, 0.0598, 0.2895, 0.05619, 0.2367, 0.06696, 0.1849, 0.0913, 0.138, 0.1274, 0.09931, 0.1726, 0.07182, 0.2235, 0.05755, 0.2765, 0.05755, 0.3274, 0.07182, 0.3726, 0.09931, 0.4087, 0.138, 0.433, 0.1849, 0.4438, 0.2367, 0.4402, 0.2895, 0.4225, 0.3394, 0.392, 0.3826, 0.3509, 0.416, 1.0, 0.5472, 1.0, 0.9528, 0.9565, 0.9528, 0.9565, 0.5472, 0.75, 0.49, 0.8148, 0.4811, 0.8024, 0.4371, 0.75, 0.4443, 0.3148, 0.4811, 0.25, 0.49, 0.25, 0.4443, 0.3024, 0.4371, 0.8148, 0.4811, 0.8747, 0.4551, 0.8509, 0.416, 0.8024, 0.4371, 0.3747, 0.4551, 0.3148, 0.4811, 0.3024, 0.4371, 0.3509, 0.416, 0.8747, 0.4551, 0.9254, 0.4138, 0.892, 0.3826, 0.8509, 0.416, 0.4254, 0.4138, 0.3747, 0.4551, 0.3509, 0.416, 0.392, 0.3826, 0.9254, 0.4138, 0.9631, 0.3604, 0.9225, 0.3394, 0.892, 0.3826, 0.4631, 0.3604, 0.4254, 0.4138, 0.392, 0.3826, 0.4225, 0.3394, 0.9631, 0.3604, 0.985, 0.2988, 0.9402, 0.2895, 0.9225, 0.3394, 0.485, 0.2988, 0.4631, 0.3604, 0.4225, 0.3394, 0.4402, 0.2895, 0.985, 0.2988, 0.9894, 0.2336, 0.9438, 0.2367, 0.9402, 0.2895, 0.4894, 0.2336, 0.485, 0.2988, 0.4402, 0.2895, 0.4438, 0.2367, 0.9894, 0.2336, 0.9761, 0.1696, 0.933, 0.1849, 0.9438, 0.2367, 0.4761, 0.1696, 0.4894, 0.2336, 0.4438, 0.2367, 0.433, 0.1849, 0.9761, 0.1696, 0.9461, 0.1116, 0.9087, 0.138, 0.933, 0.1849, 0.4461, 0.1116, 0.4761, 0.1696, 0.433, 0.1849, 0.4087, 0.138, 0.9461, 0.1116, 0.9015, 0.06383, 0.8726, 0.09931, 0.9087, 0.138, 0.4015, 0.06383, 0.4461, 0.1116, 0.4087, 0.138, 0.3726, 0.09931, 0.9015, 0.06383, 0.8456, 0.02987, 0.8274, 0.07182, 0.8726, 0.09931, 0.3456, 0.02987, 0.4015, 0.06383, 0.3726, 0.09931, 0.3274, 0.07182, 0.8456, 0.02987, 0.7827, 0.01224, 0.7765, 0.05755, 0.8274, 0.07182, 0.2827, 0.01224, 0.3456, 0.02987, 0.3274, 0.07182, 0.2765, 0.05755, 0.7827, 0.01224, 0.7173, 0.01224, 0.7235, 0.05755, 0.7765, 0.05755, 0.2173, 0.01224, 0.2827, 0.01224, 0.2765, 0.05755, 0.2235, 0.05755, 0.7173, 0.01224, 0.6544, 0.02987, 0.6726, 0.07182, 0.7235, 0.05755, 0.1544, 0.02987, 0.2173, 0.01224, 0.2235, 0.05755, 0.1726, 0.07182, 0.6544, 0.02987, 0.5985, 0.06383, 0.6274, 0.09931, 0.6726, 0.07182, 0.09854, 0.06383, 0.1544, 0.02987, 0.1726, 0.07182, 0.1274, 0.09931, 0.5985, 0.06383, 0.5539, 0.1116, 0.5913, 0.138, 0.6274, 0.09931, 0.05393, 0.1116, 0.09854, 0.06383, 0.1274, 0.09931, 0.0913, 0.138, 0.5539, 0.1116, 0.5239, 0.1696, 0.567, 0.1849, 0.5913, 0.138, 0.02386, 0.1696, 0.05393, 0.1116, 0.0913, 0.138, 0.06696, 0.1849, 0.5239, 0.1696, 0.5106, 0.2336, 0.5562, 0.2367, 0.567, 0.1849, 0.01056, 0.2336, 0.02386, 0.1696, 0.06696, 0.1849, 0.05619, 0.2367, 0.5106, 0.2336, 0.515, 0.2988, 0.5598, 0.2895, 0.5562, 0.2367, 0.01502, 0.2988, 0.01056, 0.2336, 0.05619, 0.2367, 0.0598, 0.2895, 0.515, 0.2988, 0.5369, 0.3604, 0.5775, 0.3394, 0.5598, 0.2895, 0.03691, 0.3604, 0.01502, 0.2988, 0.0598, 0.2895, 0.07752, 0.3394, 0.5369, 0.3604, 0.5746, 0.4138, 0.608, 0.3826, 0.5775, 0.3394, 0.0746, 0.4138, 0.03691, 0.3604, 0.07752, 0.3394, 0.108, 0.3826, 0.5746, 0.4138, 0.6253, 0.4551, 0.6491, 0.416, 0.608, 0.3826, 0.1253, 0.4551, 0.0746, 0.4138, 0.108, 0.3826, 0.1491, 0.416, 0.6253, 0.4551, 0.6852, 0.4811, 0.6976, 0.4371, 0.6491, 0.416, 0.1852, 0.4811, 0.1253, 0.4551, 0.1491, 0.416, 0.1976, 0.4371, 0.6852, 0.4811, 0.75, 0.49, 0.75, 0.4443, 0.6976, 0.4371, 0.25, 0.49, 0.1852, 0.4811, 0.1976, 0.4371, 0.25, 0.4443, 0.6407, 0.1157, 0.6085, 0.1501, 0.6085, 0.1501, 0.6407, 0.1157, 0.7967, 0.4167, 0.75, 0.4232, 0.75, 0.4443, 0.8024, 0.4371, 0.84, 0.398, 0.7967, 0.4167, 0.8024, 0.4371, 0.8509, 0.416, 0.8766, 0.3682, 0.84, 0.398, 0.8509, 0.416, 0.892, 0.3826, 0.9037, 0.3297, 0.8766, 0.3682, 0.892, 0.3826, 0.9225, 0.3394, 0.9195, 0.2852, 0.9037, 0.3297, 0.9225, 0.3394, 0.9402, 0.2895, 0.9228, 0.2382, 0.9195, 0.2852, 0.9402, 0.2895, 0.9438, 0.2367, 0.9132, 0.192, 0.9228, 0.2382, 0.9438, 0.2367, 0.933, 0.1849, 0.8915, 0.1501, 0.9132, 0.192, 0.933, 0.1849, 0.9087, 0.138, 0.8593, 0.1157, 0.8915, 0.1501, 0.9087, 0.138, 0.8726, 0.09931, 0.819, 0.09117, 0.8593, 0.1157, 0.8726, 0.09931, 0.8274, 0.07182, 0.7736, 0.07845, 0.819, 0.09117, 0.8274, 0.07182, 0.7765, 0.05755, 0.7264, 0.07845, 0.7736, 0.07845, 0.7765, 0.05755, 0.7235, 0.05755, 0.681, 0.09117, 0.7264, 0.07845, 0.7235, 0.05755, 0.6726, 0.07182, 0.6407, 0.1157, 0.681, 0.09117, 0.6726, 0.07182, 0.6274, 0.09931, 0.6085, 0.1501, 0.6407, 0.1157, 0.6274, 0.09931, 0.5913, 0.138, 0.5868, 0.192, 0.6085, 0.1501, 0.5913, 0.138, 0.567, 0.1849, 0.5772, 0.2382, 0.5868, 0.192, 0.567, 0.1849, 0.5562, 0.2367, 0.5805, 0.2852, 0.5772, 0.2382, 0.5562, 0.2367, 0.5598, 0.2895, 0.5963, 0.3297, 0.5805, 0.2852, 0.5598, 0.2895, 0.5775, 0.3394, 0.6234, 0.3682, 0.5963, 0.3297, 0.5775, 0.3394, 0.608, 0.3826, 0.66, 0.398, 0.6234, 0.3682, 0.608, 0.3826, 0.6491, 0.416, 0.7033, 0.4167, 0.66, 0.398, 0.6491, 0.416, 0.6976, 0.4371, 0.75, 0.4232, 0.7033, 0.4167, 0.6976, 0.4371, 0.75, 0.4443, 0.75, 0.4232, 0.7967, 0.4167, 0.84, 0.398, 0.8766, 0.3682, 0.9037, 0.3297, 0.9195, 0.2852, 0.9228, 0.2382, 0.9132, 0.192, 0.8915, 0.1501, 0.8593, 0.1157, 0.819, 0.09117, 0.7736, 0.07845, 0.7264, 0.07845, 0.681, 0.09117, 0.6407, 0.1157, 0.6085, 0.1501, 0.5868, 0.192, 0.5772, 0.2382, 0.5805, 0.2852, 0.5963, 0.3297, 0.6234, 0.3682, 0.66, 0.398, 0.7033, 0.4167, 0.9132, 0.192, 0.8915, 0.1501, 0.8915, 0.1501, 0.9132, 0.192, 0.7033, 0.4167, 0.75, 0.4232, 0.75, 0.4232, 0.7033, 0.4167, 0.75, 0.4232, 0.7967, 0.4167, 0.7967, 0.4167, 0.75, 0.4232, 0.6085, 0.1501, 0.5868, 0.192, 0.5868, 0.192, 0.6085, 0.1501, 0.8915, 0.1501, 0.8593, 0.1157, 0.8593, 0.1157, 0.8915, 0.1501, 0.7967, 0.4167, 0.84, 0.398, 0.84, 0.398, 0.7967, 0.4167, 0.5868, 0.192, 0.5772, 0.2382, 0.5772, 0.2382, 0.5868, 0.192, 0.8593, 0.1157, 0.819, 0.09117, 0.819, 0.09117, 0.8593, 0.1157, 0.84, 0.398, 0.8766, 0.3682, 0.8766, 0.3682, 0.84, 0.398, 0.5772, 0.2382, 0.5805, 0.2852, 0.5805, 0.2852, 0.5772, 0.2382, 0.819, 0.09117, 0.7736, 0.07845, 0.7736, 0.07845, 0.819, 0.09117, 0.8766, 0.3682, 0.9037, 0.3297, 0.9037, 0.3297, 0.8766, 0.3682, 0.5805, 0.2852, 0.5963, 0.3297, 0.5963, 0.3297, 0.5805, 0.2852, 0.7736, 0.07845, 0.7264, 0.07845, 0.7264, 0.07845, 0.7736, 0.07845, 0.9037, 0.3297, 0.9195, 0.2852, 0.9195, 0.2852, 0.9037, 0.3297, 0.5963, 0.3297, 0.6234, 0.3682, 0.6234, 0.3682, 0.5963, 0.3297, 0.7264, 0.07845, 0.681, 0.09117, 0.681, 0.09117, 0.7264, 0.07845, 0.9195, 0.2852, 0.9228, 0.2382, 0.9228, 0.2382, 0.9195, 0.2852, 0.6234, 0.3682, 0.66, 0.398, 0.66, 0.398, 0.6234, 0.3682, 0.681, 0.09117, 0.6407, 0.1157, 0.6407, 0.1157, 0.681, 0.09117, 0.9228, 0.2382, 0.9132, 0.192, 0.9132, 0.192, 0.9228, 0.2382, 0.66, 0.398, 0.7033, 0.4167, 0.7033, 0.4167, 0.66, 0.398])
me_cylinder_010.materials.append(mat_material_001)
me_cylinder_010.materials.append(mat_material_002)
me_cylinder_010.update()
me_cylinder_011 = bpy.data.meshes.new('Cylinder.011')
me_cylinder_011.from_pydata([(-1.409e-08, -0.05656, -0.044), (0.0, -0.07839, -0.03569), (-1.562e-08, -0.06345, 0.044), (0.0, -0.07839, 0.03569), (-0.01526, -0.05446, -0.044), (-0.02115, -0.07548, -0.03569), (-0.01712, -0.0611, 0.044), (-0.02115, -0.07548, 0.03569), (-0.02939, -0.04832, -0.044), (-0.04073, -0.06698, -0.03569), (-0.03297, -0.05421, 0.044), (-0.04073, -0.06698, 0.03569), (-0.04133, -0.0386, -0.044), (-0.05729, -0.0535, -0.03569), (-0.04637, -0.04331, 0.044), (-0.05729, -0.0535, 0.03569), (-0.05022, -0.02602, -0.044), (-0.0696, -0.03606, -0.03569), (-0.05633, -0.02919, 0.044), (-0.0696, -0.03606, 0.03569), (-0.05538, -0.01151, -0.044), (-0.07675, -0.01595, -0.03569), (-0.06212, -0.01291, 0.044), (-0.07675, -0.01595, 0.03569), (-0.05643, 0.00386, -0.044), (-0.07821, 0.005349, -0.03569), (-0.0633, 0.00433, 0.044), (-0.07821, 0.005349, 0.03569), (-0.05329, 0.01894, -0.044), (-0.07386, 0.02625, -0.03569), (-0.05979, 0.02125, 0.044), (-0.07386, 0.02625, 0.03569), (-0.04621, 0.03262, -0.044), (-0.06404, 0.04521, -0.03569), (-0.05184, 0.03659, 0.044), (-0.06404, 0.04521, 0.03569), (-0.03569, 0.04387, -0.044), (-0.04947, 0.06081, -0.03569), (-0.04004, 0.04922, 0.044), (-0.04947, 0.06081, 0.03569), (-0.02253, 0.05188, -0.044), (-0.03123, 0.0719, -0.03569), (-0.02528, 0.0582, 0.044), (-0.03123, 0.0719, 0.03569), (-0.007701, 0.05603, -0.044), (-0.01067, 0.07766, -0.03569), (-0.00864, 0.06286, 0.044), (-0.01067, 0.07766, 0.03569), (0.007701, 0.05603, -0.044), (0.01067, 0.07766, -0.03569), (0.00864, 0.06286, 0.044), (0.01067, 0.07766, 0.03569), (0.02253, 0.05188, -0.044), (0.03123, 0.0719, -0.03569), (0.02528, 0.0582, 0.044), (0.03123, 0.0719, 0.03569), (0.03569, 0.04387, -0.044), (0.04947, 0.06081, -0.03569), (0.04004, 0.04922, 0.044), (0.04947, 0.06081, 0.03569), (0.04621, 0.03262, -0.044), (0.06404, 0.04521, -0.03569), (0.05184, 0.03659, 0.044), (0.06404, 0.04521, 0.03569), (0.05329, 0.01894, -0.044), (0.07386, 0.02625, -0.03569), (0.05979, 0.02125, 0.044), (0.07386, 0.02625, 0.03569), (0.05643, 0.00386, -0.044), (0.07821, 0.005349, -0.03569), (0.0633, 0.00433, 0.044), (0.07821, 0.005349, 0.03569), (0.05538, -0.01151, -0.044), (0.07675, -0.01595, -0.03569), (0.06212, -0.01291, 0.044), (0.07675, -0.01595, 0.03569), (0.05022, -0.02602, -0.044), (0.0696, -0.03606, -0.03569), (0.05633, -0.02919, 0.044), (0.0696, -0.03606, 0.03569), (0.04133, -0.0386, -0.044), (0.05729, -0.0535, -0.03569), (0.04637, -0.04331, 0.044), (0.05729, -0.0535, 0.03569), (0.02939, -0.04832, -0.044), (0.04073, -0.06698, -0.03569), (0.03297, -0.05421, 0.044), (0.04073, -0.06698, 0.03569), (0.01526, -0.05446, -0.044), (0.02115, -0.07548, -0.03569), (0.01712, -0.0611, 0.044), (0.02115, -0.07548, 0.03569), (-0.01712, -0.0611, -0.044), (-1.533e-08, -0.06345, -0.044), (-0.03297, -0.05421, -0.044), (-0.04637, -0.04331, -0.044), (-0.05633, -0.02919, -0.044), (-0.06212, -0.01291, -0.044), (-0.0633, 0.00433, -0.044), (-0.05979, 0.02125, -0.044), (-0.05184, 0.03659, -0.044), (-0.04004, 0.04922, -0.044), (-0.02528, 0.0582, -0.044), (-0.00864, 0.06286, -0.044), (0.00864, 0.06286, -0.044), (0.02528, 0.0582, -0.044), (0.04004, 0.04922, -0.044), (0.05184, 0.03659, -0.044), (0.05979, 0.02125, -0.044), (0.0633, 0.00433, -0.044), (0.06212, -0.01291, -0.044), (0.05633, -0.02919, -0.044), (0.04637, -0.04331, -0.044), (0.03297, -0.05421, -0.044), (0.01712, -0.0611, -0.044), (-0.01526, -0.05446, -0.02578), (-1.409e-08, -0.05656, -0.02578), (-0.02939, -0.04832, -0.02578), (-0.04133, -0.0386, -0.02578), (-0.05022, -0.02602, -0.02578), (-0.05538, -0.01151, -0.02578), (-0.05643, 0.00386, -0.02578), (-0.05329, 0.01894, -0.02578), (-0.04621, 0.03262, -0.02578), (-0.03569, 0.04387, -0.02578), (-0.02253, 0.05188, -0.02578), (-0.007701, 0.05603, -0.02578), (0.007701, 0.05603, -0.02578), (0.02253, 0.05188, -0.02578), (0.03569, 0.04387, -0.02578), (0.04621, 0.03262, -0.02578), (0.05329, 0.01894, -0.02578), (0.05643, 0.00386, -0.02578), (0.05538, -0.01151, -0.02578), (0.05022, -0.02602, -0.02578), (0.04133, -0.0386, -0.02578), (0.02939, -0.04832, -0.02578), (0.01526, -0.05446, -0.02578)], [], [(89, 91, 3, 1), (9, 11, 15, 13), (13, 15, 19, 17), (17, 19, 23, 21), (21, 23, 27, 25), (25, 27, 31, 29), (29, 31, 35, 33), (33, 35, 39, 37), (37, 39, 43, 41), (41, 43, 47, 45), (45, 47, 51, 49), (49, 51, 55, 53), (53, 55, 59, 57), (57, 59, 63, 61), (61, 63, 67, 65), (65, 67, 71, 69), (69, 71, 75, 73), (73, 75, 79, 77), (77, 79, 83, 81), (81, 83, 87, 85), (85, 87, 91, 89), (5, 7, 11, 9), (6, 2, 90, 86, 82, 78, 74, 70, 66, 62, 58, 54, 50, 46, 42, 38, 34, 30, 26, 22, 18, 14, 10), (1, 3, 7, 5), (1, 5, 92, 93), (7, 3, 2, 6), (5, 9, 94, 92), (11, 7, 6, 10), (9, 13, 95, 94), (15, 11, 10, 14), (13, 17, 96, 95), (19, 15, 14, 18), (17, 21, 97, 96), (23, 19, 18, 22), (21, 25, 98, 97), (27, 23, 22, 26), (25, 29, 99, 98), (31, 27, 26, 30), (29, 33, 100, 99), (35, 31, 30, 34), (33, 37, 101, 100), (39, 35, 34, 38), (37, 41, 102, 101), (43, 39, 38, 42), (41, 45, 103, 102), (47, 43, 42, 46), (45, 49, 104, 103), (51, 47, 46, 50), (49, 53, 105, 104), (55, 51, 50, 54), (53, 57, 106, 105), (59, 55, 54, 58), (57, 61, 107, 106), (63, 59, 58, 62), (61, 65, 108, 107), (67, 63, 62, 66), (65, 69, 109, 108), (71, 67, 66, 70), (69, 73, 110, 109), (75, 71, 70, 74), (73, 77, 111, 110), (79, 75, 74, 78), (77, 81, 112, 111), (83, 79, 78, 82), (81, 85, 113, 112), (87, 83, 82, 86), (85, 89, 114, 113), (91, 87, 86, 90), (89, 1, 93, 114), (3, 91, 90, 2), (56, 60, 130, 129), (4, 0, 93, 92), (8, 4, 92, 94), (12, 8, 94, 95), (16, 12, 95, 96), (20, 16, 96, 97), (24, 20, 97, 98), (28, 24, 98, 99), (32, 28, 99, 100), (36, 32, 100, 101), (40, 36, 101, 102), (44, 40, 102, 103), (48, 44, 103, 104), (52, 48, 104, 105), (56, 52, 105, 106), (60, 56, 106, 107), (64, 60, 107, 108), (68, 64, 108, 109), (72, 68, 109, 110), (76, 72, 110, 111), (80, 76, 111, 112), (84, 80, 112, 113), (88, 84, 113, 114), (0, 88, 114, 93), (116, 115, 117, 118, 119, 120, 121, 122, 123, 124, 125, 126, 127, 128, 129, 130, 131, 132, 133, 134, 135, 136, 137), (28, 32, 123, 122), (88, 0, 116, 137), (0, 4, 115, 116), (60, 64, 131, 130), (32, 36, 124, 123), (4, 8, 117, 115), (64, 68, 132, 131), (36, 40, 125, 124), (8, 12, 118, 117), (68, 72, 133, 132), (40, 44, 126, 125), (12, 16, 119, 118), (72, 76, 134, 133), (44, 48, 127, 126), (16, 20, 120, 119), (76, 80, 135, 134), (48, 52, 128, 127), (20, 24, 121, 120), (80, 84, 136, 135), (52, 56, 129, 128), (24, 28, 122, 121), (84, 88, 137, 136)])
me_cylinder_011.polygons.foreach_set('use_smooth', [True] * 117)
me_cylinder_011.polygons.foreach_set('material_index', [0, 0, 0, 0, 0, 0, 0, 0, 0, 0, 0, 0, 0, 0, 0, 0, 0, 0, 0, 0, 0, 0, 0, 0, 0, 0, 0, 0, 0, 0, 0, 0, 0, 0, 0, 0, 0, 0, 0, 0, 0, 0, 0, 0, 0, 0, 0, 0, 0, 0, 0, 0, 0, 0, 0, 0, 0, 0, 0, 0, 0, 0, 0, 0, 0, 0, 0, 0, 0, 0, 0, 0, 0, 0, 0, 0, 0, 0, 0, 0, 0, 0, 0, 0, 0, 0, 0, 0, 0, 0, 0, 0, 0, 0, 1, 0, 0, 0, 0, 0, 0, 0, 0, 0, 0, 0, 0, 0, 0, 0, 0, 0, 0, 0, 0, 0, 0])
_uv = me_cylinder_011.uv_layers.new(name='UVMap')
_uv.uv.foreach_set('vector', [0.04348, 0.5472, 0.04348, 0.9528, 1.565e-07, 0.9528, 1.565e-07, 0.5472, 0.913, 0.5472, 0.913, 0.9528, 0.8696, 0.9528, 0.8696, 0.5472, 0.8696, 0.5472, 0.8696, 0.9528, 0.8261, 0.9528, 0.8261, 0.5472, 0.8261, 0.5472, 0.8261, 0.9528, 0.7826, 0.9528, 0.7826, 0.5472, 0.7826, 0.5472, 0.7826, 0.9528, 0.7391, 0.9528, 0.7391, 0.5472, 0.7391, 0.5472, 0.7391, 0.9528, 0.6957, 0.9528, 0.6957, 0.5472, 0.6957, 0.5472, 0.6957, 0.9528, 0.6522, 0.9528, 0.6522, 0.5472, 0.6522, 0.5472, 0.6522, 0.9528, 0.6087, 0.9528, 0.6087, 0.5472, 0.6087, 0.5472, 0.6087, 0.9528, 0.5652, 0.9528, 0.5652, 0.5472, 0.5652, 0.5472, 0.5652, 0.9528, 0.5217, 0.9528, 0.5217, 0.5472, 0.5217, 0.5472, 0.5217, 0.9528, 0.4783, 0.9528, 0.4783, 0.5472, 0.4783, 0.5472, 0.4783, 0.9528, 0.4348, 0.9528, 0.4348, 0.5472, 0.4348, 0.5472, 0.4348, 0.9528, 0.3913, 0.9528, 0.3913, 0.5472, 0.3913, 0.5472, 0.3913, 0.9528, 0.3478, 0.9528, 0.3478, 0.5472, 0.3478, 0.5472, 0.3478, 0.9528, 0.3043, 0.9528, 0.3043, 0.5472, 0.3043, 0.5472, 0.3043, 0.9528, 0.2609, 0.9528, 0.2609, 0.5472, 0.2609, 0.5472, 0.2609, 0.9528, 0.2174, 0.9528, 0.2174, 0.5472, 0.2174, 0.5472, 0.2174, 0.9528, 0.1739, 0.9528, 0.1739, 0.5472, 0.1739, 0.5472, 0.1739, 0.9528, 0.1304, 0.9528, 0.1304, 0.5472, 0.1304, 0.5472, 0.1304, 0.9528, 0.08696, 0.9528, 0.08696, 0.5472, 0.08696, 0.5472, 0.08696, 0.9528, 0.04348, 0.9528, 0.04348, 0.5472, 0.9565, 0.5472, 0.9565, 0.9528, 0.913, 0.9528, 0.913, 0.5472, 0.3024, 0.4371, 0.25, 0.4443, 0.1976, 0.4371, 0.1491, 0.416, 0.108, 0.3826, 0.07752, 0.3394, 0.0598, 0.2895, 0.05619, 0.2367, 0.06696, 0.1849, 0.0913, 0.138, 0.1274, 0.09931, 0.1726, 0.07182, 0.2235, 0.05755, 0.2765, 0.05755, 0.3274, 0.07182, 0.3726, 0.09931, 0.4087, 0.138, 0.433, 0.1849, 0.4438, 0.2367, 0.4402, 0.2895, 0.4225, 0.3394, 0.392, 0.3826, 0.3509, 0.416, 1.0, 0.5472, 1.0, 0.9528, 0.9565, 0.9528, 0.9565, 0.5472, 0.75, 0.49, 0.8148, 0.4811, 0.8024, 0.4371, 0.75, 0.4443, 0.3148, 0.4811, 0.25, 0.49, 0.25, 0.4443, 0.3024, 0.4371, 0.8148, 0.4811, 0.8747, 0.4551, 0.8509, 0.416, 0.8024, 0.4371, 0.3747, 0.4551, 0.3148, 0.4811, 0.3024, 0.4371, 0.3509, 0.416, 0.8747, 0.4551, 0.9254, 0.4138, 0.892, 0.3826, 0.8509, 0.416, 0.4254, 0.4138, 0.3747, 0.4551, 0.3509, 0.416, 0.392, 0.3826, 0.9254, 0.4138, 0.9631, 0.3604, 0.9225, 0.3394, 0.892, 0.3826, 0.4631, 0.3604, 0.4254, 0.4138, 0.392, 0.3826, 0.4225, 0.3394, 0.9631, 0.3604, 0.985, 0.2988, 0.9402, 0.2895, 0.9225, 0.3394, 0.485, 0.2988, 0.4631, 0.3604, 0.4225, 0.3394, 0.4402, 0.2895, 0.985, 0.2988, 0.9894, 0.2336, 0.9438, 0.2367, 0.9402, 0.2895, 0.4894, 0.2336, 0.485, 0.2988, 0.4402, 0.2895, 0.4438, 0.2367, 0.9894, 0.2336, 0.9761, 0.1696, 0.933, 0.1849, 0.9438, 0.2367, 0.4761, 0.1696, 0.4894, 0.2336, 0.4438, 0.2367, 0.433, 0.1849, 0.9761, 0.1696, 0.9461, 0.1116, 0.9087, 0.138, 0.933, 0.1849, 0.4461, 0.1116, 0.4761, 0.1696, 0.433, 0.1849, 0.4087, 0.138, 0.9461, 0.1116, 0.9015, 0.06383, 0.8726, 0.09931, 0.9087, 0.138, 0.4015, 0.06383, 0.4461, 0.1116, 0.4087, 0.138, 0.3726, 0.09931, 0.9015, 0.06383, 0.8456, 0.02987, 0.8274, 0.07182, 0.8726, 0.09931, 0.3456, 0.02987, 0.4015, 0.06383, 0.3726, 0.09931, 0.3274, 0.07182, 0.8456, 0.02987, 0.7827, 0.01224, 0.7765, 0.05755, 0.8274, 0.07182, 0.2827, 0.01224, 0.3456, 0.02987, 0.3274, 0.07182, 0.2765, 0.05755, 0.7827, 0.01224, 0.7173, 0.01224, 0.7235, 0.05755, 0.7765, 0.05755, 0.2173, 0.01224, 0.2827, 0.01224, 0.2765, 0.05755, 0.2235, 0.05755, 0.7173, 0.01224, 0.6544, 0.02987, 0.6726, 0.07182, 0.7235, 0.05755, 0.1544, 0.02987, 0.2173, 0.01224, 0.2235, 0.05755, 0.1726, 0.07182, 0.6544, 0.02987, 0.5985, 0.06383, 0.6274, 0.09931, 0.6726, 0.07182, 0.09854, 0.06383, 0.1544, 0.02987, 0.1726, 0.07182, 0.1274, 0.09931, 0.5985, 0.06383, 0.5539, 0.1116, 0.5913, 0.138, 0.6274, 0.09931, 0.05393, 0.1116, 0.09854, 0.06383, 0.1274, 0.09931, 0.0913, 0.138, 0.5539, 0.1116, 0.5239, 0.1696, 0.567, 0.1849, 0.5913, 0.138, 0.02386, 0.1696, 0.05393, 0.1116, 0.0913, 0.138, 0.06696, 0.1849, 0.5239, 0.1696, 0.5106, 0.2336, 0.5562, 0.2367, 0.567, 0.1849, 0.01056, 0.2336, 0.02386, 0.1696, 0.06696, 0.1849, 0.05619, 0.2367, 0.5106, 0.2336, 0.515, 0.2988, 0.5598, 0.2895, 0.5562, 0.2367, 0.01502, 0.2988, 0.01056, 0.2336, 0.05619, 0.2367, 0.0598, 0.2895, 0.515, 0.2988, 0.5369, 0.3604, 0.5775, 0.3394, 0.5598, 0.2895, 0.03691, 0.3604, 0.01502, 0.2988, 0.0598, 0.2895, 0.07752, 0.3394, 0.5369, 0.3604, 0.5746, 0.4138, 0.608, 0.3826, 0.5775, 0.3394, 0.0746, 0.4138, 0.03691, 0.3604, 0.07752, 0.3394, 0.108, 0.3826, 0.5746, 0.4138, 0.6253, 0.4551, 0.6491, 0.416, 0.608, 0.3826, 0.1253, 0.4551, 0.0746, 0.4138, 0.108, 0.3826, 0.1491, 0.416, 0.6253, 0.4551, 0.6852, 0.4811, 0.6976, 0.4371, 0.6491, 0.416, 0.1852, 0.4811, 0.1253, 0.4551, 0.1491, 0.416, 0.1976, 0.4371, 0.6852, 0.4811, 0.75, 0.49, 0.75, 0.4443, 0.6976, 0.4371, 0.25, 0.49, 0.1852, 0.4811, 0.1976, 0.4371, 0.25, 0.4443, 0.6407, 0.1157, 0.6085, 0.1501, 0.6085, 0.1501, 0.6407, 0.1157, 0.7967, 0.4167, 0.75, 0.4232, 0.75, 0.4443, 0.8024, 0.4371, 0.84, 0.398, 0.7967, 0.4167, 0.8024, 0.4371, 0.8509, 0.416, 0.8766, 0.3682, 0.84, 0.398, 0.8509, 0.416, 0.892, 0.3826, 0.9037, 0.3297, 0.8766, 0.3682, 0.892, 0.3826, 0.9225, 0.3394, 0.9195, 0.2852, 0.9037, 0.3297, 0.9225, 0.3394, 0.9402, 0.2895, 0.9228, 0.2382, 0.9195, 0.2852, 0.9402, 0.2895, 0.9438, 0.2367, 0.9132, 0.192, 0.9228, 0.2382, 0.9438, 0.2367, 0.933, 0.1849, 0.8915, 0.1501, 0.9132, 0.192, 0.933, 0.1849, 0.9087, 0.138, 0.8593, 0.1157, 0.8915, 0.1501, 0.9087, 0.138, 0.8726, 0.09931, 0.819, 0.09117, 0.8593, 0.1157, 0.8726, 0.09931, 0.8274, 0.07182, 0.7736, 0.07845, 0.819, 0.09117, 0.8274, 0.07182, 0.7765, 0.05755, 0.7264, 0.07845, 0.7736, 0.07845, 0.7765, 0.05755, 0.7235, 0.05755, 0.681, 0.09117, 0.7264, 0.07845, 0.7235, 0.05755, 0.6726, 0.07182, 0.6407, 0.1157, 0.681, 0.09117, 0.6726, 0.07182, 0.6274, 0.09931, 0.6085, 0.1501, 0.6407, 0.1157, 0.6274, 0.09931, 0.5913, 0.138, 0.5868, 0.192, 0.6085, 0.1501, 0.5913, 0.138, 0.567, 0.1849, 0.5772, 0.2382, 0.5868, 0.192, 0.567, 0.1849, 0.5562, 0.2367, 0.5805, 0.2852, 0.5772, 0.2382, 0.5562, 0.2367, 0.5598, 0.2895, 0.5963, 0.3297, 0.5805, 0.2852, 0.5598, 0.2895, 0.5775, 0.3394, 0.6234, 0.3682, 0.5963, 0.3297, 0.5775, 0.3394, 0.608, 0.3826, 0.66, 0.398, 0.6234, 0.3682, 0.608, 0.3826, 0.6491, 0.416, 0.7033, 0.4167, 0.66, 0.398, 0.6491, 0.416, 0.6976, 0.4371, 0.75, 0.4232, 0.7033, 0.4167, 0.6976, 0.4371, 0.75, 0.4443, 0.75, 0.4232, 0.7967, 0.4167, 0.84, 0.398, 0.8766, 0.3682, 0.9037, 0.3297, 0.9195, 0.2852, 0.9228, 0.2382, 0.9132, 0.192, 0.8915, 0.1501, 0.8593, 0.1157, 0.819, 0.09117, 0.7736, 0.07845, 0.7264, 0.07845, 0.681, 0.09117, 0.6407, 0.1157, 0.6085, 0.1501, 0.5868, 0.192, 0.5772, 0.2382, 0.5805, 0.2852, 0.5963, 0.3297, 0.6234, 0.3682, 0.66, 0.398, 0.7033, 0.4167, 0.9132, 0.192, 0.8915, 0.1501, 0.8915, 0.1501, 0.9132, 0.192, 0.7033, 0.4167, 0.75, 0.4232, 0.75, 0.4232, 0.7033, 0.4167, 0.75, 0.4232, 0.7967, 0.4167, 0.7967, 0.4167, 0.75, 0.4232, 0.6085, 0.1501, 0.5868, 0.192, 0.5868, 0.192, 0.6085, 0.1501, 0.8915, 0.1501, 0.8593, 0.1157, 0.8593, 0.1157, 0.8915, 0.1501, 0.7967, 0.4167, 0.84, 0.398, 0.84, 0.398, 0.7967, 0.4167, 0.5868, 0.192, 0.5772, 0.2382, 0.5772, 0.2382, 0.5868, 0.192, 0.8593, 0.1157, 0.819, 0.09117, 0.819, 0.09117, 0.8593, 0.1157, 0.84, 0.398, 0.8766, 0.3682, 0.8766, 0.3682, 0.84, 0.398, 0.5772, 0.2382, 0.5805, 0.2852, 0.5805, 0.2852, 0.5772, 0.2382, 0.819, 0.09117, 0.7736, 0.07845, 0.7736, 0.07845, 0.819, 0.09117, 0.8766, 0.3682, 0.9037, 0.3297, 0.9037, 0.3297, 0.8766, 0.3682, 0.5805, 0.2852, 0.5963, 0.3297, 0.5963, 0.3297, 0.5805, 0.2852, 0.7736, 0.07845, 0.7264, 0.07845, 0.7264, 0.07845, 0.7736, 0.07845, 0.9037, 0.3297, 0.9195, 0.2852, 0.9195, 0.2852, 0.9037, 0.3297, 0.5963, 0.3297, 0.6234, 0.3682, 0.6234, 0.3682, 0.5963, 0.3297, 0.7264, 0.07845, 0.681, 0.09117, 0.681, 0.09117, 0.7264, 0.07845, 0.9195, 0.2852, 0.9228, 0.2382, 0.9228, 0.2382, 0.9195, 0.2852, 0.6234, 0.3682, 0.66, 0.398, 0.66, 0.398, 0.6234, 0.3682, 0.681, 0.09117, 0.6407, 0.1157, 0.6407, 0.1157, 0.681, 0.09117, 0.9228, 0.2382, 0.9132, 0.192, 0.9132, 0.192, 0.9228, 0.2382, 0.66, 0.398, 0.7033, 0.4167, 0.7033, 0.4167, 0.66, 0.398])
me_cylinder_011.materials.append(mat_material_001)
me_cylinder_011.materials.append(mat_material_002)
me_cylinder_011.update()
me_cube_011 = bpy.data.meshes.new('Cube.011')
me_cube_011.from_pydata([(-1.0, -1.0, -1.0), (-1.0, -1.0, 1.0), (-1.0, 1.0, -1.0), (-1.0, 1.0, 1.0), (1.0, -1.0, -1.0), (1.0, -1.0, 1.0), (1.0, 1.0, -1.0), (1.0, 1.0, 1.0), (5.89, -6.981, 72.79), (5.89, -6.981, 86.76), (5.89, 6.981, 72.79), (5.89, 6.981, 86.76), (8.019, -11.12, 68.66), (8.019, -11.12, 90.89), (8.019, 11.12, 68.66), (8.019, 11.12, 90.89), (5.89, 12.3, 67.48), (5.89, -12.3, 67.48), (5.89, -12.3, 92.07), (5.89, 12.3, 92.07), (3.3, 5.789, 73.99), (3.3, -5.789, 73.99), (3.3, -5.789, 85.56), (3.3, 5.789, 85.56), (8.019, 12.3, 92.07), (8.019, 12.3, 67.48), (8.019, -12.3, 67.48), (8.019, -12.3, 92.07), (7.441, 11.12, 90.89), (7.441, 11.12, 68.66), (7.441, -11.12, 68.66), (7.441, -11.12, 90.89), (-0.8799, -2.916, 1.806), (-0.8799, 2.916, 1.806), (3.08, -0.6531, 1.806), (1.386, -0.9532, 83.25), (3.08, 0.6531, 1.806), (1.386, 0.9532, 83.25), (-2.94, -0.7125, 81.47), (-5.507, -0.7125, 73.9), (-4.233, -0.6297, 80.46), (-5.105, -0.6297, 77.69), (-5.507, 0.7125, 73.9), (-2.94, 0.7125, 81.47), (-5.105, 0.6297, 77.69), (-4.233, 0.6297, 80.46), (1.386, 2.299, 77.24), (1.386, -2.299, 77.24), (1.386, 2.299, 77.24), (1.386, -2.299, 77.24), (0.4063, 0.6531, 75.12), (0.4063, -0.6531, 75.12), (4.25, 0.8607, 83.25), (4.25, -0.8607, 83.25), (4.25, 2.076, 77.24), (4.25, -2.076, 77.24), (-19.6, -14.16, -2.22), (-19.6, 14.16, -2.22), (19.6, -14.16, -2.22), (19.6, 14.16, -2.22), (-18.77, -13.56, 2.842), (-19.6, -14.16, 2.126), (-18.77, 13.56, 2.842), (-19.6, 14.16, 2.126), (18.77, -13.56, 2.842), (19.6, -14.16, 2.126), (18.77, 13.56, 2.842), (19.6, 14.16, 2.126), (14.98, 16.04, 0.5016), (14.98, -16.04, 0.5016), (15.2, 16.04, 0.452), (15.2, -16.04, 0.452), (15.37, 16.04, 0.3128), (15.37, -16.04, 0.3128), (15.47, 16.04, 0.1116), (15.47, -16.04, 0.1116), (15.47, 16.04, -0.1116), (15.47, -16.04, -0.1116), (15.37, 16.04, -0.3128), (15.37, -16.04, -0.3128), (15.2, 16.04, -0.452), (15.2, -16.04, -0.452), (14.98, 16.04, -0.5016), (14.98, -16.04, -0.5016), (14.76, 16.04, -0.452), (14.76, -16.04, -0.452), (14.59, 16.04, -0.3128), (14.59, -16.04, -0.3128), (14.49, 16.04, -0.1116), (14.49, -16.04, -0.1116), (14.49, 16.04, 0.1116), (14.49, -16.04, 0.1116), (14.59, 16.04, 0.3128), (14.59, -16.04, 0.3128), (14.76, 16.04, 0.452), (14.76, -16.04, 0.452), (-14.98, 16.04, 0.5016), (-14.98, -16.04, 0.5016), (-14.76, 16.04, 0.452), (-14.76, -16.04, 0.452), (-14.59, 16.04, 0.3128), (-14.59, -16.04, 0.3128), (-14.49, 16.04, 0.1116), (-14.49, -16.04, 0.1116), (-14.49, 16.04, -0.1116), (-14.49, -16.04, -0.1116), (-14.59, 16.04, -0.3128), (-14.59, -16.04, -0.3128), (-14.76, 16.04, -0.452), (-14.76, -16.04, -0.452), (-14.98, 16.04, -0.5016), (-14.98, -16.04, -0.5016), (-15.2, 16.04, -0.452), (-15.2, -16.04, -0.452), (-15.37, 16.04, -0.3128), (-15.37, -16.04, -0.3128), (-15.47, 16.04, -0.1116), (-15.47, -16.04, -0.1116), (-15.47, 16.04, 0.1116), (-15.47, -16.04, 0.1116), (-15.37, 16.04, 0.3128), (-15.37, -16.04, 0.3128), (-15.2, 16.04, 0.452), (-15.2, -16.04, 0.452)], [], [(0, 1, 3, 2), (2, 3, 7, 6), (6, 7, 5, 4), (4, 5, 1, 0), (2, 6, 4, 0), (7, 3, 1, 5), (8, 9, 22, 21), (16, 19, 24, 25), (13, 12, 30, 31), (26, 27, 18, 17), (16, 25, 26, 17), (24, 19, 18, 27), (8, 10, 16, 17), (9, 8, 17, 18), (11, 9, 18, 19), (10, 11, 19, 16), (21, 22, 23, 20), (9, 11, 23, 22), (10, 8, 21, 20), (11, 10, 20, 23), (15, 14, 25, 24), (14, 12, 26, 25), (13, 15, 24, 27), (12, 13, 27, 26), (29, 28, 31, 30), (12, 14, 29, 30), (15, 13, 31, 28), (14, 15, 28, 29), (37, 43, 38, 35), (37, 35, 53, 52), (32, 39, 42, 33), (33, 36, 34, 32), (33, 42, 44, 45, 43, 37, 46, 48, 50, 36), (38, 43, 45, 40), (40, 45, 44, 41), (41, 44, 42, 39), (34, 51, 49, 47, 35, 38, 40, 41, 39, 32), (48, 46, 47, 49), (50, 48, 49, 51), (36, 50, 51, 34), (54, 52, 53, 55), (35, 47, 55, 53), (47, 46, 54, 55), (46, 37, 52, 54), (66, 62, 60, 64), (59, 67, 65, 58), (56, 61, 63, 57), (57, 59, 58, 56), (57, 63, 67, 59), (60, 62, 63, 61), (62, 66, 67, 63), (66, 64, 65, 67), (64, 60, 61, 65), (58, 65, 61, 56), (68, 69, 71, 70), (70, 71, 73, 72), (72, 73, 75, 74), (74, 75, 77, 76), (76, 77, 79, 78), (78, 79, 81, 80), (80, 81, 83, 82), (82, 83, 85, 84), (84, 85, 87, 86), (86, 87, 89, 88), (88, 89, 91, 90), (90, 91, 93, 92), (71, 69, 95, 93, 91, 89, 87, 85, 83, 81, 79, 77, 75, 73), (92, 93, 95, 94), (94, 95, 69, 68), (68, 70, 72, 74, 76, 78, 80, 82, 84, 86, 88, 90, 92, 94), (96, 97, 99, 98), (98, 99, 101, 100), (100, 101, 103, 102), (102, 103, 105, 104), (104, 105, 107, 106), (106, 107, 109, 108), (108, 109, 111, 110), (110, 111, 113, 112), (112, 113, 115, 114), (114, 115, 117, 116), (116, 117, 119, 118), (118, 119, 121, 120), (99, 97, 123, 121, 119, 117, 115, 113, 111, 109, 107, 105, 103, 101), (120, 121, 123, 122), (122, 123, 97, 96), (96, 98, 100, 102, 104, 106, 108, 110, 112, 114, 116, 118, 120, 122)])
me_cube_011.polygons.foreach_set('use_smooth', [0, 0, 0, 0, 0, 0, 0, 0, 0, 0, 0, 0, 0, 0, 0, 0, 0, 0, 0, 0, 0, 0, 0, 0, 0, 0, 0, 0, 1, 1, 1, 1, 1, 1, 1, 1, 1, 1, 1, 1, 1, 1, 1, 1, 0, 0, 0, 0, 0, 0, 0, 0, 0, 0, 1, 1, 1, 1, 1, 1, 1, 1, 1, 1, 1, 1, 1, 1, 1, 1, 1, 1, 1, 1, 1, 1, 1, 1, 1, 1, 1, 1, 1, 1, 1, 1])
me_cube_011.polygons.foreach_set('material_index', [0, 0, 0, 0, 0, 0, 0, 0, 0, 0, 0, 0, 0, 0, 0, 0, 0, 0, 0, 0, 0, 0, 0, 0, 2, 0, 0, 0, 0, 0, 0, 0, 0, 0, 0, 0, 0, 0, 0, 0, 0, 0, 0, 0, 0, 0, 0, 0, 0, 0, 0, 0, 0, 0, 1, 1, 1, 1, 1, 1, 1, 1, 1, 1, 1, 1, 1, 1, 1, 1, 1, 1, 1, 1, 1, 1, 1, 1, 1, 1, 1, 1, 1, 1, 1, 1])
_uv = me_cube_011.uv_layers.new(name='UVMap')
_uv.uv.foreach_set('vector', [0.375, 0.0, 0.625, 0.0, 0.625, 0.25, 0.375, 0.25, 0.375, 0.25, 0.625, 0.25, 0.625, 0.5, 0.375, 0.5, 0.375, 0.5, 0.625, 0.5, 0.625, 0.75, 0.375, 0.75, 0.375, 0.75, 0.625, 0.75, 0.625, 1.0, 0.375, 1.0, 0.125, 0.5, 0.375, 0.5, 0.375, 0.75, 0.125, 0.75, 0.625, 0.5, 0.875, 0.5, 0.875, 0.75, 0.625, 0.75, 0.4179, 0.04291, 0.5821, 0.04291, 0.5821, 0.04291, 0.4179, 0.04291, 0.375, 0.25, 0.625, 0.25, 0.625, 0.5, 0.375, 0.5, 0.613, 0.738, 0.387, 0.738, 0.387, 0.738, 0.613, 0.738, 0.375, 0.75, 0.625, 0.75, 0.625, 1.0, 0.375, 1.0, 0.125, 0.5, 0.375, 0.5, 0.375, 0.75, 0.125, 0.75, 0.625, 0.5, 0.875, 0.5, 0.875, 0.75, 0.625, 0.75, 0.4179, 0.04291, 0.4179, 0.2071, 0.375, 0.25, 0.375, 0.0, 0.5821, 0.04291, 0.4179, 0.04291, 0.375, 0.0, 0.625, 0.0, 0.5821, 0.2071, 0.5821, 0.04291, 0.625, 0.0, 0.625, 0.25, 0.4179, 0.2071, 0.5821, 0.2071, 0.625, 0.25, 0.375, 0.25, 0.4179, 0.04291, 0.5821, 0.04291, 0.5821, 0.2071, 0.4179, 0.2071, 0.5821, 0.04291, 0.5821, 0.2071, 0.5821, 0.2071, 0.5821, 0.04291, 0.4179, 0.2071, 0.4179, 0.04291, 0.4179, 0.04291, 0.4179, 0.2071, 0.5821, 0.2071, 0.4179, 0.2071, 0.4179, 0.2071, 0.5821, 0.2071, 0.613, 0.512, 0.387, 0.512, 0.375, 0.5, 0.625, 0.5, 0.387, 0.512, 0.387, 0.738, 0.375, 0.75, 0.375, 0.5, 0.613, 0.738, 0.613, 0.512, 0.625, 0.5, 0.625, 0.75, 0.387, 0.738, 0.613, 0.738, 0.625, 0.75, 0.375, 0.75, 0.9732, 0.05191, 0.9719, 0.8189, 0.009007, 0.8184, 0.01027, 0.05147, 0.387, 0.738, 0.387, 0.512, 0.387, 0.512, 0.387, 0.738, 0.613, 0.512, 0.613, 0.738, 0.613, 0.738, 0.613, 0.512, 0.387, 0.512, 0.613, 0.512, 0.613, 0.512, 0.387, 0.512, 0.625, 0.5, 0.8517, 0.5, 0.8517, 0.75, 0.625, 0.75, 0.625, 0.5, 0.625, 0.75, 0.625, 0.75, 0.625, 0.5, 0.375, 0.0, 0.6017, 0.0, 0.6017, 0.25, 0.375, 0.25, 0.125, 0.5, 0.375, 0.5, 0.375, 0.75, 0.125, 0.75, 0.375, 0.25, 0.6017, 0.25, 0.6133, 0.2532, 0.6218, 0.2617, 0.625, 0.2733, 0.625, 0.5, 0.6066, 0.5, 0.6066, 0.5, 0.6001, 0.5, 0.375, 0.5, 0.8517, 0.75, 0.8517, 0.5, 0.875, 0.5, 0.875, 0.75, 0.625, 0.0, 0.625, 0.25, 0.6134, 0.2544, 0.6134, -0.004378, 0.6134, -0.004378, 0.6134, 0.2544, 0.6017, 0.25, 0.6017, 0.0, 0.375, 0.75, 0.6001, 0.75, 0.6066, 0.75, 0.6066, 0.75, 0.625, 0.75, 0.625, 0.9767, 0.6218, 0.9883, 0.6133, 0.9968, 0.6017, 1.0, 0.375, 1.0, 0.6066, 0.5, 0.6066, 0.5, 0.6066, 0.75, 0.6066, 0.75, 0.6001, 0.5, 0.6066, 0.5, 0.6066, 0.75, 0.6001, 0.75, 0.375, 0.5, 0.6001, 0.5, 0.6001, 0.75, 0.375, 0.75, 0.6066, 0.5, 0.625, 0.5, 0.625, 0.75, 0.6066, 0.75, 0.625, 0.75, 0.6066, 0.75, 0.6066, 0.75, 0.625, 0.75, 0.6066, 0.75, 0.6066, 0.5, 0.6066, 0.5, 0.6066, 0.75, 0.6066, 0.5, 0.625, 0.5, 0.625, 0.5, 0.6066, 0.5, 0.6303, 0.7176, 0.8697, 0.7176, 0.8697, 0.957, 0.6303, 0.957, 0.375, 0.5, 0.6197, 0.5, 0.6197, 0.75, 0.375, 0.75, 0.375, 0.0, 0.6197, 0.0, 0.6197, 0.25, 0.375, 0.25, 0.125, 0.5, 0.375, 0.5, 0.375, 0.75, 0.125, 0.75, 0.375, 0.25, 0.6197, 0.25, 0.6197, 0.5, 0.375, 0.5, 0.8697, 0.7447, 0.8697, 0.5053, 0.875, 0.5, 0.875, 0.75, 0.8697, 0.5053, 0.6303, 0.5053, 0.625, 0.5, 0.875, 0.5, 0.6303, 0.5053, 0.6303, 0.7447, 0.6197, 0.75, 0.6197, 0.5, 0.6303, 0.7447, 0.8697, 0.7447, 0.875, 0.75, 0.625, 0.75, 0.375, 0.75, 0.6197, 0.75, 0.6197, 1.0, 0.375, 1.0, 1.0, 0.5, 1.0, 1.0, 0.9286, 1.0, 0.9286, 0.5, 0.9286, 0.5, 0.9286, 1.0, 0.8571, 1.0, 0.8571, 0.5, 0.8571, 0.5, 0.8571, 1.0, 0.7857, 1.0, 0.7857, 0.5, 0.7857, 0.5, 0.7857, 1.0, 0.7143, 1.0, 0.7143, 0.5, 0.7143, 0.5, 0.7143, 1.0, 0.6429, 1.0, 0.6429, 0.5, 0.6429, 0.5, 0.6429, 1.0, 0.5714, 1.0, 0.5714, 0.5, 0.5714, 0.5, 0.5714, 1.0, 0.5, 1.0, 0.5, 0.5, 0.5, 0.5, 0.5, 1.0, 0.4286, 1.0, 0.4286, 0.5, 0.4286, 0.5, 0.4286, 1.0, 0.3571, 1.0, 0.3571, 0.5, 0.3571, 0.5, 0.3571, 1.0, 0.2857, 1.0, 0.2857, 0.5, 0.2857, 0.5, 0.2857, 1.0, 0.2143, 1.0, 0.2143, 0.5, 0.2143, 0.5, 0.2143, 1.0, 0.1429, 1.0, 0.1429, 0.5, 0.3541, 0.4662, 0.25, 0.49, 0.1459, 0.4662, 0.06236, 0.3996, 0.01602, 0.3034, 0.01602, 0.1966, 0.06236, 0.1004, 0.1459, 0.03377, 0.25, 0.01, 0.3541, 0.03377, 0.4376, 0.1004, 0.484, 0.1966, 0.484, 0.3034, 0.4376, 0.3996, 0.1429, 0.5, 0.1429, 1.0, 0.07143, 1.0, 0.07143, 0.5, 0.07143, 0.5, 0.07143, 1.0, -1.341e-07, 1.0, -1.341e-07, 0.5, 0.75, 0.49, 0.8541, 0.4662, 0.9376, 0.3996, 0.984, 0.3034, 0.984, 0.1966, 0.9376, 0.1004, 0.8541, 0.03377, 0.75, 0.01, 0.6459, 0.03377, 0.5624, 0.1004, 0.516, 0.1966, 0.516, 0.3034, 0.5624, 0.3996, 0.6459, 0.4662, 1.0, 0.5, 1.0, 1.0, 0.9286, 1.0, 0.9286, 0.5, 0.9286, 0.5, 0.9286, 1.0, 0.8571, 1.0, 0.8571, 0.5, 0.8571, 0.5, 0.8571, 1.0, 0.7857, 1.0, 0.7857, 0.5, 0.7857, 0.5, 0.7857, 1.0, 0.7143, 1.0, 0.7143, 0.5, 0.7143, 0.5, 0.7143, 1.0, 0.6429, 1.0, 0.6429, 0.5, 0.6429, 0.5, 0.6429, 1.0, 0.5714, 1.0, 0.5714, 0.5, 0.5714, 0.5, 0.5714, 1.0, 0.5, 1.0, 0.5, 0.5, 0.5, 0.5, 0.5, 1.0, 0.4286, 1.0, 0.4286, 0.5, 0.4286, 0.5, 0.4286, 1.0, 0.3571, 1.0, 0.3571, 0.5, 0.3571, 0.5, 0.3571, 1.0, 0.2857, 1.0, 0.2857, 0.5, 0.2857, 0.5, 0.2857, 1.0, 0.2143, 1.0, 0.2143, 0.5, 0.2143, 0.5, 0.2143, 1.0, 0.1429, 1.0, 0.1429, 0.5, 0.3541, 0.4662, 0.25, 0.49, 0.1459, 0.4662, 0.06236, 0.3996, 0.01602, 0.3034, 0.01602, 0.1966, 0.06236, 0.1004, 0.1459, 0.03377, 0.25, 0.01, 0.3541, 0.03377, 0.4376, 0.1004, 0.484, 0.1966, 0.484, 0.3034, 0.4376, 0.3996, 0.1429, 0.5, 0.1429, 1.0, 0.07143, 1.0, 0.07143, 0.5, 0.07143, 0.5, 0.07143, 1.0, -1.341e-07, 1.0, -1.341e-07, 0.5, 0.75, 0.49, 0.8541, 0.4662, 0.9376, 0.3996, 0.984, 0.3034, 0.984, 0.1966, 0.9376, 0.1004, 0.8541, 0.03377, 0.75, 0.01, 0.6459, 0.03377, 0.5624, 0.1004, 0.516, 0.1966, 0.516, 0.3034, 0.5624, 0.3996, 0.6459, 0.4662])
me_cube_011.materials.append(mat_material_004)
me_cube_011.materials.append(mat_material_002)
me_cube_011.materials.append(mat_material_005)
me_cube_011.update()
me_cube_014 = bpy.data.meshes.new('Cube.014')
me_cube_014.from_pydata([(-1.0, -1.0, -1.0), (-1.0, -1.0, 0.7094), (-1.0, 1.0, -1.0), (-1.0, 1.0, 1.0), (1.0, -1.0, -1.0), (1.0, -1.0, 0.7094), (1.0, 1.0, -1.0), (1.0, 1.0, 1.0)], [], [(0, 1, 3, 2), (2, 3, 7, 6), (6, 7, 5, 4), (4, 5, 1, 0), (2, 6, 4, 0), (7, 3, 1, 5)])
_uv = me_cube_014.uv_layers.new(name='UVMap')
_uv.uv.foreach_set('vector', [0.375, 0.0, 0.625, 0.0, 0.625, 0.25, 0.375, 0.25, 0.375, 0.25, 0.625, 0.25, 0.625, 0.5, 0.375, 0.5, 0.375, 0.5, 0.625, 0.5, 0.625, 0.75, 0.375, 0.75, 0.375, 0.75, 0.625, 0.75, 0.625, 1.0, 0.375, 1.0, 0.125, 0.5, 0.375, 0.5, 0.375, 0.75, 0.125, 0.75, 0.625, 0.5, 0.875, 0.5, 0.875, 0.75, 0.625, 0.75])
me_cube_014.materials.append(mat_material_006)
me_cube_014.update()
me_cube_015 = bpy.data.meshes.new('Cube.015')
me_cube_015.from_pydata([(-1.0, -1.0, -1.0), (-1.0, -1.0, 0.7094), (-1.0, 1.0, -1.0), (-1.0, 1.0, 1.0), (1.0, -1.0, -1.0), (1.0, -1.0, 0.7094), (1.0, 1.0, -1.0), (1.0, 1.0, 1.0)], [], [(0, 1, 3, 2), (2, 3, 7, 6), (6, 7, 5, 4), (4, 5, 1, 0), (2, 6, 4, 0), (7, 3, 1, 5)])
_uv = me_cube_015.uv_layers.new(name='UVMap')
_uv.uv.foreach_set('vector', [0.375, 0.0, 0.625, 0.0, 0.625, 0.25, 0.375, 0.25, 0.375, 0.25, 0.625, 0.25, 0.625, 0.5, 0.375, 0.5, 0.375, 0.5, 0.625, 0.5, 0.625, 0.75, 0.375, 0.75, 0.375, 0.75, 0.625, 0.75, 0.625, 1.0, 0.375, 1.0, 0.125, 0.5, 0.375, 0.5, 0.375, 0.75, 0.125, 0.75, 0.625, 0.5, 0.875, 0.5, 0.875, 0.75, 0.625, 0.75])
me_cube_015.materials.append(mat_material_006)
me_cube_015.update()

# ---- objects
ob_rwheel_003 = bpy.data.objects.new('rwheel.003', me_cylinder_006)
ob_rwheel = bpy.data.objects.new('rwheel', me_cylinder_009)
ob_rwheel_002 = bpy.data.objects.new('rwheel.002', me_cylinder_010)
ob_rwheel_001 = bpy.data.objects.new('rwheel.001', me_cylinder_011)
ob_robert = bpy.data.objects.new('robert', me_cube_011)
ob_ear = bpy.data.objects.new('ear', me_cube_014)
ob_ear_001 = bpy.data.objects.new('ear.001', me_cube_015)

# ---- transforms, parenting, visibility, modifiers, constraints
ob_rwheel_003.parent = ob_robert
ob_rwheel_003.matrix_parent_inverse = Matrix(((60.63, -0.0, 0.0, -0.0), (-0.0, 60.63, -0.0, 0.0), (0.0, -0.0, 60.63, -0.0), (-0.0, 0.0, -0.0, 1.0)))
ob_rwheel_003.location = (-0.2471, -0.2832, 0.0)
ob_rwheel_003.rotation_euler = (-1.571, -0.0, 0.0)
_m = ob_rwheel_003.modifiers.new('Auto Smooth', 'NODES')
_m.node_group = ng_auto_smooth
_gi = [s.identifier for s in ng_auto_smooth.interface.items_tree if s.item_type == 'SOCKET' and s.in_out == 'INPUT']
_m[_gi[1]] = 0.5236  # Angle
ob_rwheel.parent = ob_robert
ob_rwheel.matrix_parent_inverse = Matrix(((60.63, -0.0, 0.0, -0.0), (-0.0, 60.63, -0.0, 0.0), (0.0, -0.0, 60.63, -0.0), (-0.0, 0.0, -0.0, 1.0)))
ob_rwheel.location = (0.2471, -0.2832, 0.0)
ob_rwheel.rotation_euler = (-1.571, -0.0, 0.0)
_m = ob_rwheel.modifiers.new('Auto Smooth', 'NODES')
_m.node_group = ng_auto_smooth
_gi = [s.identifier for s in ng_auto_smooth.interface.items_tree if s.item_type == 'SOCKET' and s.in_out == 'INPUT']
_m[_gi[1]] = 0.5236  # Angle
ob_rwheel_002.parent = ob_robert
ob_rwheel_002.matrix_parent_inverse = Matrix(((60.63, -0.0, 0.0, -0.0), (-0.0, 60.63, -0.0, 0.0), (0.0, -0.0, 60.63, -0.0), (-0.0, 0.0, -0.0, 1.0)))
ob_rwheel_002.location = (-0.2471, 0.2832, 0.0)
ob_rwheel_002.rotation_euler = (1.571, -0.0, 0.0)
ob_rwheel_002.scale = (1.0, -1.0, 1.0)
_m = ob_rwheel_002.modifiers.new('Auto Smooth', 'NODES')
_m.node_group = ng_auto_smooth
_gi = [s.identifier for s in ng_auto_smooth.interface.items_tree if s.item_type == 'SOCKET' and s.in_out == 'INPUT']
_m[_gi[1]] = 0.5236  # Angle
ob_rwheel_001.parent = ob_robert
ob_rwheel_001.matrix_parent_inverse = Matrix(((60.63, -0.0, 0.0, -0.0), (-0.0, 60.63, -0.0, 0.0), (0.0, -0.0, 60.63, -0.0), (-0.0, 0.0, -0.0, 1.0)))
ob_rwheel_001.location = (0.2471, 0.2832, 0.0)
ob_rwheel_001.rotation_euler = (1.571, -0.0, 0.0)
ob_rwheel_001.scale = (1.0, -1.0, 1.0)
_m = ob_rwheel_001.modifiers.new('Auto Smooth', 'NODES')
_m.node_group = ng_auto_smooth
_gi = [s.identifier for s in ng_auto_smooth.interface.items_tree if s.item_type == 'SOCKET' and s.in_out == 'INPUT']
_m[_gi[1]] = 0.5236  # Angle
ob_robert.location = (0.0, 0.0, 0.0)
ob_robert.scale = (0.01649, 0.01649, 0.01649)
_m = ob_robert.modifiers.new('Auto Smooth', 'NODES')
_m.node_group = ng_auto_smooth
_gi = [s.identifier for s in ng_auto_smooth.interface.items_tree if s.item_type == 'SOCKET' and s.in_out == 'INPUT']
_m[_gi[1]] = 0.5236  # Angle
ob_ear.parent = ob_robert
ob_ear.matrix_parent_inverse = Matrix(((60.63, -0.0, 0.0, -0.0), (-0.0, 60.63, -0.0, 0.0), (0.0, -0.0, 60.63, -0.0), (-0.0, 0.0, -0.0, 1.0)))
ob_ear.location = (0.1142, 0.1357, 1.507)
ob_ear.scale = (0.005, 0.04768, 0.1247)
ob_ear_001.parent = ob_robert
ob_ear_001.matrix_parent_inverse = Matrix(((60.63, -0.0, 0.0, -0.0), (-0.0, 60.63, -0.0, 0.0), (0.0, -0.0, 60.63, -0.0), (-0.0, 0.0, -0.0, 1.0)))
ob_ear_001.location = (0.1142, -0.1357, 1.507)
ob_ear_001.scale = (0.005, -0.04768, 0.1247)

# ---- collection membership
col_collection.objects.link(ob_rwheel_003)
col_collection.objects.link(ob_rwheel)
col_collection.objects.link(ob_rwheel_002)
col_collection.objects.link(ob_rwheel_001)
col_collection.objects.link(ob_robert)
col_collection.objects.link(ob_ear)
col_collection.objects.link(ob_ear_001)

# ---- scene / render settings (as saved in the file)
scene.frame_start = 1; scene.frame_end = 250; scene.frame_set(1)
scene.render.engine = 'BLENDER_EEVEE_NEXT'
scene.cycles.sampling_pattern = 'TABULATED_SOBOL'
scene.cycles.use_light_tree = False
scene.view_settings.view_transform = 'Filmic'
bpy.context.view_layer.update()

# ---- added for rendering (the .blend has no active camera and no usable light): camera, sun
cam_auto = bpy.data.cameras.new('AutoCamera')
cam_auto.lens = 50.0
cam_auto.sensor_width = 36.0
cam_auto.clip_end = 1000.0
ob_auto_camera = bpy.data.objects.new('AutoCamera', cam_auto)
scene.collection.objects.link(ob_auto_camera)
ob_auto_camera.location = (1.79691, -2.15629, 2.21435)
ob_auto_camera.rotation_euler = (1.09748, -7.21219e-08, 0.694738)
scene.camera = ob_auto_camera
light_auto_sun = bpy.data.lights.new('AutoSun', 'SUN')
light_auto_sun.energy = 3.0
light_auto_sun.angle = 0.0523599
ob_auto_sun = bpy.data.objects.new('AutoSun', light_auto_sun)
scene.collection.objects.link(ob_auto_sun)
ob_auto_sun.rotation_euler = (0.872665, 0.174533, 0.523599)
bpy.context.view_layer.update()
